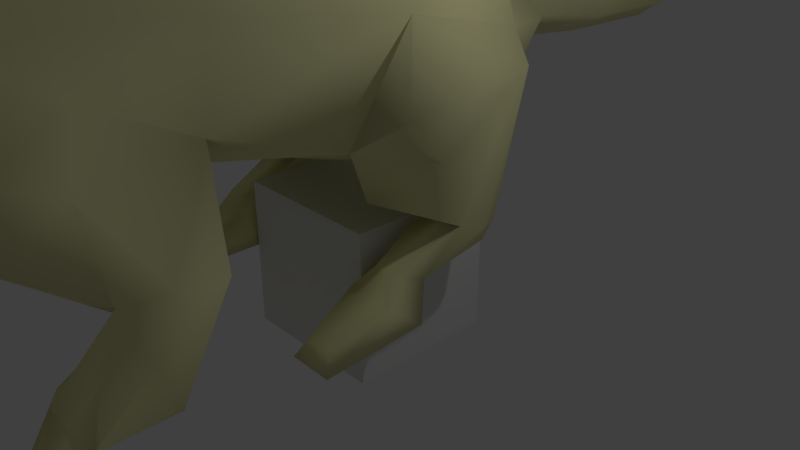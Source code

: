 # Source: death_idle.blend  (saved by Blender 2.79.0; exported with 4.5.12 LTS)
import bpy
from mathutils import Matrix  # noqa: F401  (used for matrix-valued properties, if any)

bpy.ops.wm.read_factory_settings(use_empty=True)
scene = bpy.context.scene
scene.name = 'rat_reference'

# ---- collections
col_collection_1 = bpy.data.collections.new('Collection 1'); scene.collection.children.link(col_collection_1)

# ---- materials (node trees are filled in below, after node groups)
mat_rat = bpy.data.materials.new('Rat')
mat_rat.alpha_threshold = 0.0
mat_rat.use_transparent_shadow = False
mat_rat.diffuse_color = (0.8633, 0.8408, 0.4464, 1.0)
mat_rat.roughness = 0.5
mat_material = bpy.data.materials.new('Material')
mat_material.alpha_threshold = 0.0
mat_material.use_transparent_shadow = False
mat_material.roughness = 0.5
mat_material.line_color = (0.0, 0.0, 0.0, 1.0)

# ---- material node trees

# ---- world
world_world = bpy.data.worlds.new('World'); scene.world = world_world
world_world.color = (0.05088, 0.05088, 0.05088)
world_world.use_sun_shadow = False
world_world.sun_shadow_jitter_overblur = 0.0
world_world.cycles.sampling_method = 'MANUAL'

# ---- cameras
cam_camera = bpy.data.cameras.new('Camera')
cam_camera.clip_end = 100.0
cam_camera.lens = 35.0
cam_camera.sensor_width = 32.0
cam_camera.sensor_height = 18.0
cam_camera.ortho_scale = 7.314
cam_camera.dof.focus_distance = 0.0
cam_camera.dof.aperture_fstop = 128.0

# ---- lights
light_lamp = bpy.data.lights.new('Lamp', 'POINT')
light_lamp.transmission_factor = 0.0
light_lamp.cutoff_distance = 30.0
light_lamp.energy = 100.0
light_lamp.shadow_buffer_clip_start = 1.001
light_lamp.shadow_soft_size = 0.1
light_lamp.shadow_maximum_resolution = 0.006
light_lamp.use_absolute_resolution = True

# ---- meshes
me_rat_reference = bpy.data.meshes.new('rat_reference')
me_rat_reference.from_pydata([(1.489, -4.252, 2.618), (1.266, -2.915, 2.685), (1.092, -3.966, 3.186), (2.32, -3.95, 1.016), (1.941, -3.779, 0.6663), (1.516, -3.069, 1.51), (1.964, -3.215, 1.751), (1.946, -3.729, 1.806), (1.717, -4.132, 1.717), (1.553, -4.929, 2.254), (1.342, -3.897, 1.366), (0.7897, -4.499, 2.04), (1.977, -4.614, 0.6963), (2.151, -4.075, 1.345), (1.645, -4.755, 1.033), (1.397, -4.59, 1.005), (2.051, -5.136, 0.4691), (1.499, -4.968, 0.5281), (1.605, -5.922, 0.3236), (1.908, -5.989, 0.3313), (1.479, -6.013, 0.1383), (1.964, -6.129, 0.1362), (2.371, -4.909, 0.4112), (1.593, -4.648, -0.0421), (1.549, -4.249, 0.7235), (-0.1019, -1.271, 1.665), (-1.174, 0.5773, 1.362), (-0.1019, 1.413, 2.053), (-1.42, -1.376, 2.144), (-0.1019, -2.797, 1.988), (1.323, -1.378, 2.139), (1.138, 0.5801, 1.368), (-0.1019, 2.533, 2.343), (-0.782, 2.5, 2.751), (-1.471, 1.049, 2.944), (-0.1019, 1.623, 3.931), (-1.271, 0.8824, 4.25), (-0.0858, 0.72, 5.009), (-1.374, -0.7272, 4.897), (-0.1019, -0.6095, 5.517), (-1.009, -2.459, 5.188), (-0.1019, -2.434, 5.412), (-0.1062, -3.957, 4.748), (0.8049, -2.459, 5.188), (0.5843, -3.958, 4.556), (1.35, -2.833, 3.733), (1.17, -0.7222, 4.896), (1.077, 0.8838, 4.217), (1.288, 1.088, 2.992), (1.758, -0.9546, 3.522), (-0.3922, -6.775, 4.219), (-0.1019, -5.338, 4.758), (-0.7952, -5.736, 4.425), (-0.8427, -5.207, 4.497), (-0.1132, -4.956, 4.534), (-0.6207, -4.683, 4.34), (-0.7892, -3.962, 4.556), (-1.554, -2.833, 3.732), (-1.936, -0.965, 3.504), (-0.8856, -5.144, 4.014), (0.639, -5.207, 4.497), (0.5914, -5.736, 4.425), (-0.1019, -6.998, 4.114), (0.1956, -6.935, 3.95), (0.1884, -6.775, 4.219), (-0.1019, -6.839, 4.289), (-0.9821, -5.606, 3.994), (-1.153, -5.132, 3.974), (-0.7896, -6.882, 3.688), (-0.4812, -7.755, 3.302), (-0.3993, -6.935, 3.95), (-1.003, -6.257, 3.705), (-0.9629, -5.265, 3.183), (-0.7648, -5.04, 3.79), (-1.059, -4.687, 3.617), (-1.164, -3.937, 3.747), (-1.291, -3.951, 3.185), (-1.469, -2.917, 2.685), (-1.104, -4.982, 3.214), (-1.589, -4.647, 2.779), (-0.1019, -7.452, 2.62), (-0.1019, -5.768, 2.481), (0.3368, -7.127, 2.826), (-0.5405, -7.127, 2.826), (-0.8728, -6.328, 3.006), (-0.9388, -5.649, 2.753), (-0.9014, -5.007, 2.526), (-1.171, -5.121, 2.325), (-1.696, -4.956, 2.249), (-1.7, -4.283, 2.605), (-0.1019, -5.465, 2.475), (-1.046, -4.711, 2.0), (0.9633, -3.947, 3.748), (0.8553, -4.698, 3.621), (1.399, -4.799, 2.873), (0.8998, -5.016, 3.233), (1.035, -5.128, 2.26), (0.7203, -5.242, 2.539), (0.7351, -5.652, 2.754), (0.6691, -6.328, 3.006), (0.578, -7.131, 3.186), (0.4147, -7.278, 2.959), (-0.1019, -7.734, 2.773), (-0.6185, -7.278, 2.959), (0.5571, -5.046, 3.807), (0.4007, -4.7, 4.354), (-0.1019, -7.804, 2.951), (0.2774, -7.755, 3.302), (0.6819, -5.144, 4.014), (0.754, -5.303, 3.218), (0.7802, -6.422, 3.327), (0.5859, -6.882, 3.688), (0.7996, -6.257, 3.705), (0.7783, -5.606, 3.994), (0.9492, -5.132, 3.974), (-0.7817, -7.13, 3.186), (-0.9839, -6.422, 3.327), (-0.1019, -8.124, 3.318), (0.2457, -7.729, 3.651), (-0.1019, -7.916, 3.618), (-0.4495, -7.729, 3.651), (-1.445, -3.94, 1.337), (-2.068, -5.128, 0.4534), (-1.932, -5.988, 0.3215), (-1.627, -5.931, 0.3288), (-1.556, -5.021, 0.4946), (-1.527, -4.663, 0.9305), (-1.773, -4.828, 0.9261), (-1.868, -4.212, 1.622), (-2.1, -3.814, 1.695), (-2.097, -3.234, 1.714), (-1.627, -3.074, 1.503), (-2.328, -3.948, 0.9282), (-1.898, -3.777, 0.6321), (-2.05, -4.657, 0.5961), (-1.64, -4.322, 0.6312), (-1.523, -4.672, -0.0095), (-2.37, -4.875, 0.3385), (-2.241, -4.124, 1.232), (-1.983, -6.125, 0.1226), (-1.495, -6.024, 0.1488), (-0.1019, -6.855, 3.216), (1.276, -1.124, 1.51), (1.12, -0.2022, 1.031), (1.21, 0.5653, 0.9302), (1.21, 0.4963, 0.6504), (1.125, -0.5389, 0.4935), (1.245, -0.9937, 0.7103), (1.067, -1.192, 0.4704), (0.9442, -0.6842, 0.3024), (1.28, -1.981, 0.2211), (1.165, -2.091, 0.0051), (1.718, -2.088, -0.0055), (1.793, -0.819, 0.1348), (-0.1019, -4.374, 2.053), (1.549, 0.3978, 0.6494), (2.001, -0.7476, 2.058), (1.998, -1.192, 2.592), (1.729, 0.826, 2.677), (1.611, 0.5038, 0.9076), (1.719, 0.144, 0.9026), (1.685, -0.1342, 1.051), (1.559, -0.5608, 0.5073), (1.495, -0.9846, 0.727), (1.658, -1.179, 0.4059), (1.625, -1.974, 0.225), (-0.2614, 9.162, 2.958), (-0.1019, 10.85, 3.09), (-0.1019, 9.13, 2.791), (-0.1019, 7.637, 2.534), (0.0577, 9.162, 2.958), (-0.1019, 9.158, 3.1), (-0.3785, 7.693, 2.74), (-0.1019, 5.854, 2.122), (0.1747, 7.693, 2.74), (0.3013, 5.945, 2.425), (-0.1019, 7.68, 3.006), (-0.1019, 5.923, 2.861), (-0.505, 5.945, 2.425), (-0.1019, 4.355, 2.949), (-0.6073, 4.242, 2.491), (-0.1019, 2.454, 3.457), (0.5783, 2.5, 2.751), (-0.1019, 4.101, 2.171), (0.4036, 4.242, 2.491), (-1.247, 0.5629, 0.9218), (-1.246, 0.4931, 0.6436), (-1.582, 0.402, 0.6457), (-1.595, -0.5636, 0.5005), (-1.161, -0.5416, 0.4869), (-0.9691, -0.7847, 0.1341), (-1.829, -0.829, 0.1174), (-1.694, -1.182, 0.3994), (-1.754, -2.091, -0.0121), (-1.661, -1.976, 0.2185), (-1.201, -2.093, -0.0014), (-1.316, -1.984, 0.2145), (-1.103, -1.194, 0.4638), (-1.281, -0.9964, 0.7038), (-1.531, -0.9873, 0.7205), (-1.149, -0.1871, 1.049), (-1.713, -0.1494, 1.039), (-1.344, -1.122, 1.505), (-2.074, -0.767, 2.028), (-2.125, -1.209, 2.565), (-1.886, 0.7605, 2.619), (-1.649, 0.4963, 0.9103), (-1.751, 0.1276, 0.8847), (0.8153, -5.485, 4.729), (1.134, -5.176, 4.753), (1.153, -4.995, 4.267), (1.175, -4.945, 4.605), (-1.357, -4.995, 4.267), (-1.379, -4.945, 4.605), (-1.338, -5.176, 4.753), (-1.019, -5.485, 4.729)], [], [(0, 1, 2), (3, 4, 5), (5, 6, 3), (5, 1, 6), (6, 1, 7), (1, 0, 7), (7, 0, 8), (9, 8, 0), (9, 10, 8), (11, 10, 9), (12, 3, 13), (3, 6, 13), (10, 14, 8), (15, 14, 10), (13, 6, 7), (8, 13, 7), (13, 8, 12), (8, 14, 12), (14, 16, 12), (15, 16, 14), (17, 16, 15), (16, 17, 18), (19, 16, 18), (19, 18, 20), (20, 21, 19), (16, 19, 21), (22, 16, 21), (22, 12, 16), (22, 23, 12), (12, 23, 24), (24, 4, 12), (3, 12, 4), (25, 26, 27), (25, 28, 26), (29, 25, 30), (30, 25, 31), (31, 25, 27), (31, 27, 32), (27, 26, 32), (33, 32, 26), (34, 33, 26), (35, 33, 34), (36, 35, 34), (36, 37, 35), (37, 36, 38), (38, 39, 37), (39, 38, 40), (41, 39, 40), (42, 41, 40), (41, 42, 43), (43, 42, 44), (45, 43, 44), (39, 46, 37), (47, 37, 46), (37, 47, 35), (35, 47, 48), (47, 49, 48), (47, 46, 49), (49, 46, 45), (43, 45, 46), (46, 39, 43), (39, 41, 43), (50, 51, 52), (51, 53, 52), (54, 53, 51), (54, 55, 53), (54, 42, 55), (42, 56, 55), (42, 40, 56), (40, 57, 56), (57, 40, 38), (38, 58, 57), (38, 36, 58), (58, 36, 34), (59, 53, 55), (60, 51, 61), (62, 63, 64), (65, 62, 64), (62, 65, 50), (50, 65, 51), (65, 64, 51), (51, 64, 61), (64, 63, 61), (59, 66, 67), (68, 69, 70), (68, 70, 71), (71, 70, 52), (66, 71, 52), (71, 66, 72), (59, 72, 66), (59, 73, 72), (59, 55, 73), (55, 74, 73), (74, 55, 56), (56, 75, 74), (75, 56, 57), (76, 75, 57), (76, 57, 77), (57, 58, 77), (28, 77, 58), (77, 28, 29), (25, 29, 28), (78, 72, 73), (73, 74, 78), (74, 79, 78), (80, 81, 82), (81, 80, 83), (81, 83, 84), (81, 84, 85), (84, 72, 85), (85, 72, 86), (78, 86, 72), (87, 86, 78), (87, 78, 79), (88, 87, 79), (79, 89, 88), (79, 76, 89), (79, 74, 76), (75, 76, 74), (81, 85, 90), (86, 90, 85), (90, 86, 87), (90, 87, 91), (88, 91, 87), (44, 92, 45), (92, 2, 45), (2, 92, 93), (93, 94, 2), (94, 93, 95), (95, 96, 94), (97, 96, 95), (97, 90, 96), (90, 97, 98), (98, 81, 90), (99, 81, 98), (82, 81, 99), (99, 100, 82), (82, 100, 101), (82, 101, 80), (80, 101, 102), (103, 80, 102), (103, 83, 80), (92, 44, 93), (93, 104, 95), (93, 105, 104), (105, 93, 44), (44, 42, 105), (42, 54, 105), (106, 100, 107), (60, 54, 51), (105, 54, 60), (60, 108, 105), (105, 108, 104), (104, 108, 109), (109, 95, 104), (97, 95, 109), (109, 98, 97), (109, 99, 98), (110, 99, 109), (99, 110, 100), (100, 110, 111), (100, 111, 107), (107, 111, 63), (63, 111, 112), (63, 112, 61), (112, 113, 61), (113, 112, 109), (109, 108, 113), (113, 108, 114), (111, 110, 112), (110, 109, 112), (115, 83, 103), (115, 84, 83), (116, 84, 115), (84, 116, 72), (72, 116, 71), (116, 68, 71), (116, 115, 68), (68, 115, 69), (115, 106, 69), (69, 106, 117), (106, 107, 117), (117, 107, 118), (118, 107, 63), (119, 118, 63), (62, 119, 63), (119, 62, 70), (70, 62, 50), (70, 50, 52), (69, 120, 70), (69, 117, 120), (117, 119, 120), (119, 117, 118), (120, 119, 70), (121, 91, 88), (122, 123, 124), (125, 122, 124), (122, 125, 126), (122, 126, 127), (127, 126, 121), (127, 121, 128), (121, 88, 128), (128, 88, 89), (89, 129, 128), (89, 77, 129), (77, 130, 129), (77, 131, 130), (130, 131, 132), (133, 132, 131), (134, 132, 133), (133, 135, 134), (136, 134, 135), (136, 137, 134), (122, 127, 134), (127, 128, 134), (128, 138, 134), (138, 128, 129), (130, 138, 129), (130, 132, 138), (132, 134, 138), (77, 89, 76), (134, 137, 122), (122, 137, 139), (123, 122, 139), (139, 140, 123), (124, 123, 140), (141, 100, 106), (100, 141, 101), (102, 101, 141), (103, 102, 141), (141, 115, 103), (115, 141, 106), (31, 142, 30), (142, 31, 143), (31, 144, 143), (144, 145, 143), (145, 146, 143), (143, 146, 147), (146, 148, 147), (149, 148, 146), (148, 149, 150), (149, 151, 150), (152, 151, 149), (153, 152, 149), (77, 29, 91), (154, 91, 29), (91, 154, 90), (154, 11, 90), (96, 90, 11), (11, 9, 96), (96, 9, 94), (0, 94, 9), (2, 94, 0), (45, 2, 1), (49, 45, 1), (1, 30, 49), (30, 1, 29), (29, 1, 11), (11, 154, 29), (145, 144, 155), (142, 156, 30), (30, 156, 157), (30, 157, 49), (49, 157, 158), (49, 158, 48), (48, 158, 31), (31, 158, 144), (158, 159, 144), (144, 159, 155), (155, 159, 160), (158, 160, 159), (158, 161, 160), (156, 161, 158), (158, 157, 156), (160, 161, 162), (161, 163, 162), (163, 164, 162), (162, 155, 160), (155, 162, 145), (146, 145, 162), (162, 149, 146), (153, 149, 162), (153, 162, 164), (153, 164, 152), (164, 165, 152), (151, 152, 165), (165, 150, 151), (165, 164, 150), (164, 148, 150), (148, 164, 147), (147, 164, 163), (147, 163, 143), (143, 163, 161), (142, 143, 161), (156, 142, 161), (166, 167, 168), (166, 168, 169), (168, 170, 169), (167, 170, 168), (167, 171, 170), (171, 167, 166), (172, 171, 166), (172, 166, 169), (172, 169, 173), (169, 174, 173), (175, 173, 174), (176, 175, 174), (177, 175, 176), (178, 177, 176), (179, 177, 178), (178, 180, 179), (181, 179, 180), (180, 33, 181), (35, 181, 33), (181, 35, 182), (182, 35, 48), (182, 48, 31), (32, 182, 31), (183, 182, 32), (33, 183, 32), (33, 180, 183), (178, 183, 180), (173, 183, 178), (173, 178, 172), (178, 176, 172), (172, 176, 171), (176, 174, 171), (171, 174, 170), (170, 174, 169), (177, 179, 175), (184, 175, 179), (179, 181, 184), (182, 184, 181), (184, 182, 183), (183, 175, 184), (183, 173, 175), (1, 10, 11), (10, 1, 5), (5, 4, 10), (4, 24, 10), (10, 24, 15), (24, 17, 15), (23, 17, 24), (17, 23, 18), (23, 20, 18), (21, 20, 23), (22, 21, 23), (185, 186, 187), (188, 187, 186), (186, 189, 188), (190, 188, 189), (190, 191, 188), (188, 191, 192), (192, 191, 193), (194, 192, 193), (193, 195, 194), (196, 194, 195), (192, 194, 196), (197, 192, 196), (192, 197, 198), (192, 198, 199), (199, 198, 200), (199, 200, 201), (200, 202, 201), (202, 203, 201), (203, 202, 28), (203, 28, 204), (204, 28, 58), (204, 58, 205), (205, 58, 34), (205, 34, 26), (205, 26, 185), (206, 205, 185), (206, 185, 187), (206, 187, 207), (187, 188, 207), (201, 207, 188), (199, 201, 188), (192, 199, 188), (204, 205, 203), (201, 203, 205), (201, 205, 207), (207, 205, 206), (193, 191, 190), (195, 193, 190), (195, 190, 196), (190, 197, 196), (197, 190, 189), (197, 189, 198), (189, 200, 198), (189, 186, 200), (186, 185, 200), (185, 26, 200), (26, 202, 200), (202, 26, 28), (61, 113, 208), (113, 114, 208), (208, 114, 209), (209, 114, 210), (211, 209, 210), (67, 212, 59), (59, 212, 53), (212, 213, 53), (213, 214, 53), (215, 53, 214), (215, 52, 53), (66, 52, 215), (67, 66, 215), (67, 215, 214), (67, 214, 212), (214, 213, 212), (121, 77, 91), (77, 121, 131), (133, 131, 121), (135, 133, 121), (135, 121, 126), (125, 135, 126), (125, 136, 135), (136, 125, 124), (140, 136, 124), (140, 139, 136), (139, 137, 136), (61, 208, 60), (60, 208, 209), (209, 211, 60), (211, 210, 60), (210, 108, 60), (210, 114, 108)])
me_rat_reference.polygons.foreach_set('use_smooth', [True] * 428)
_uv = me_rat_reference.uv_layers.new(name='UVMap')
_uv.uv.foreach_set('vector', [0.5889, -0.0893, 0.6631, -0.1259, 0.6089, -0.0236, 0.6693, -0.2571, 0.6955, -0.2862, 0.6961, -0.1979, 0.6961, -0.1979, 0.6666, -0.1944, 0.6693, -0.2571, 0.6961, -0.1979, 0.6631, -0.1259, 0.6666, -0.1944, 0.6666, -0.1944, 0.6631, -0.1259, 0.641, -0.2033, 0.6631, -0.1259, 0.5889, -0.0893, 0.641, -0.2033, 0.641, -0.2033, 0.5889, -0.0893, 0.617, -0.223, 0.5685, -0.1758, 0.617, -0.223, 0.5889, -0.0893, 0.5685, -0.1758, 0.5904, -0.2529, 0.617, -0.223, 0.5351, -0.1992, 0.5904, -0.2529, 0.5685, -0.1758, 0.6218, -0.317, 0.6693, -0.2571, 0.6486, -0.2491, 0.6693, -0.2571, 0.6666, -0.1944, 0.6486, -0.2491, 0.5904, -0.2529, 0.6037, -0.2876, 0.617, -0.223, 0.581, -0.2846, 0.6037, -0.2876, 0.5904, -0.2529, 0.6486, -0.2491, 0.6666, -0.1944, 0.641, -0.2033, 0.617, -0.223, 0.6486, -0.2491, 0.641, -0.2033, 0.6486, -0.2491, 0.617, -0.223, 0.6218, -0.317, 0.617, -0.223, 0.6037, -0.2876, 0.6218, -0.317, 0.6037, -0.2876, 0.6002, -0.333, 0.6218, -0.317, 0.581, -0.2846, 0.6002, -0.333, 0.6037, -0.2876, 0.5649, -0.2876, 0.6002, -0.333, 0.581, -0.2846, 0.6002, -0.333, 0.5649, -0.2876, 0.5292, -0.352, 0.5446, -0.3704, 0.6002, -0.333, 0.5292, -0.352, 0.5446, -0.3704, 0.5292, -0.352, 0.5155, -0.3814, 0.5155, -0.3814, 0.5429, -0.4107, 0.5446, -0.3704, 0.6002, -0.333, 0.5446, -0.3704, 0.5429, -0.4107, 0.6208, -0.3681, 0.6002, -0.333, 0.5429, -0.4107, 0.6208, -0.3681, 0.6218, -0.317, 0.6002, -0.333, 0.6208, -0.3681, 0.6387, -0.3787, 0.6218, -0.317, 0.6218, -0.317, 0.6387, -0.3787, 0.6466, -0.3488, 0.6466, -0.3488, 0.6955, -0.2862, 0.6218, -0.317, 0.6693, -0.2571, 0.6218, -0.317, 0.6955, -0.2862, 0.3714, -0.9666, 0.4875, -0.8306, 0.4894, -0.9704, 0.3714, -0.9666, 0.3695, -0.8264, 0.4875, -0.8306, 0.2851, -0.9491, 0.3714, -0.9666, 0.3695, -0.8264, 0.3695, -0.8264, 0.3714, -0.9666, 0.4875, -0.8306, 0.4875, -0.8306, 0.3714, -0.9666, 0.4894, -0.9704, 0.4875, -0.8306, 0.4894, -0.9704, 0.5602, -0.9524, 0.4894, -0.9704, 0.4875, -0.8306, 0.5602, -0.9524, 0.5667, -0.7972, 0.5602, -0.9524, 0.4875, -0.8306, 0.4888, -0.7292, 0.5667, -0.7972, 0.4875, -0.8306, 0.5564, -0.5867, 0.5667, -0.7972, 0.4888, -0.7292, 0.4943, -0.5673, 0.5564, -0.5867, 0.4888, -0.7292, 0.4943, -0.5673, 0.5275, -0.4347, 0.5564, -0.5867, 0.5275, -0.4347, 0.4943, -0.5673, 0.4152, -0.443, 0.4152, -0.443, 0.4418, -0.2971, 0.5275, -0.4347, 0.4418, -0.2971, 0.4152, -0.443, 0.2981, -0.4355, 0.2998, -0.326, 0.4418, -0.2971, 0.2981, -0.4355, 0.2276, -0.4195, 0.2998, -0.326, 0.2981, -0.4355, 0.2998, -0.326, 0.2276, -0.4195, 0.2981, -0.4355, 0.2981, -0.4355, 0.2276, -0.4195, 0.2266, -0.5451, 0.2904, -0.6304, 0.2981, -0.4355, 0.2266, -0.5451, 0.4418, -0.2971, 0.4152, -0.443, 0.5275, -0.4347, 0.4943, -0.5673, 0.5275, -0.4347, 0.4152, -0.443, 0.5275, -0.4347, 0.4943, -0.5673, 0.5564, -0.5867, 0.5564, -0.5867, 0.4943, -0.5673, 0.4888, -0.7292, 0.4943, -0.5673, 0.389, -0.6308, 0.4888, -0.7292, 0.4943, -0.5673, 0.4152, -0.443, 0.389, -0.6308, 0.389, -0.6308, 0.4152, -0.443, 0.2904, -0.6304, 0.2981, -0.4355, 0.2904, -0.6304, 0.4152, -0.443, 0.4152, -0.443, 0.4418, -0.2971, 0.2981, -0.4355, 0.4418, -0.2971, 0.2998, -0.326, 0.2981, -0.4355, 0.0627, -0.6501, 0.1145, -0.4932, 0.119, -0.5926, 0.1145, -0.4932, 0.1479, -0.5497, 0.119, -0.5926, 0.1761, -0.4701, 0.1479, -0.5497, 0.1145, -0.4932, 0.1761, -0.4701, 0.1894, -0.5613, 0.1479, -0.5497, 0.1761, -0.4701, 0.2276, -0.4195, 0.1894, -0.5613, 0.2276, -0.4195, 0.2266, -0.5451, 0.1894, -0.5613, 0.2276, -0.4195, 0.2981, -0.4355, 0.2266, -0.5451, 0.2981, -0.4355, 0.2904, -0.6304, 0.2266, -0.5451, 0.2904, -0.6304, 0.2981, -0.4355, 0.4152, -0.443, 0.4152, -0.443, 0.389, -0.6308, 0.2904, -0.6304, 0.4152, -0.443, 0.4943, -0.5673, 0.389, -0.6308, 0.389, -0.6308, 0.4943, -0.5673, 0.4888, -0.7292, 0.1598, -0.5997, 0.1479, -0.5497, 0.1894, -0.5613, 0.1479, -0.5497, 0.1145, -0.4932, 0.119, -0.5926, 0.04, -0.6734, 0.0621, -0.692, 0.0627, -0.6501, 0.0431, -0.6418, 0.04, -0.6734, 0.0627, -0.6501, 0.04, -0.6734, 0.0431, -0.6418, 0.0627, -0.6501, 0.0627, -0.6501, 0.0431, -0.6418, 0.1145, -0.4932, 0.0431, -0.6418, 0.0627, -0.6501, 0.1145, -0.4932, 0.1145, -0.4932, 0.0627, -0.6501, 0.119, -0.5926, 0.0627, -0.6501, 0.0621, -0.692, 0.119, -0.5926, 0.1598, -0.5997, 0.1352, -0.6398, 0.1521, -0.6249, 0.0788, -0.7276, 0.0379, -0.8188, 0.0621, -0.692, 0.0788, -0.7276, 0.0621, -0.692, 0.1105, -0.7025, 0.1105, -0.7025, 0.0621, -0.692, 0.119, -0.5926, 0.1352, -0.6398, 0.1105, -0.7025, 0.119, -0.5926, 0.1105, -0.7025, 0.1352, -0.6398, 0.1605, -0.718, 0.1598, -0.5997, 0.1605, -0.718, 0.1352, -0.6398, 0.1598, -0.5997, 0.1748, -0.6394, 0.1605, -0.718, 0.1598, -0.5997, 0.1894, -0.5613, 0.1748, -0.6394, 0.1894, -0.5613, 0.1923, -0.6658, 0.1748, -0.6394, 0.1923, -0.6658, 0.1894, -0.5613, 0.2266, -0.5451, 0.2266, -0.5451, 0.2301, -0.6544, 0.1923, -0.6658, 0.2301, -0.6544, 0.2266, -0.5451, 0.2904, -0.6304, 0.2324, -0.7091, 0.2301, -0.6544, 0.2904, -0.6304, 0.2324, -0.7091, 0.2904, -0.6304, 0.2914, -0.7751, 0.2904, -0.6304, 0.389, -0.6308, 0.2914, -0.7751, 0.3695, -0.8264, 0.2914, -0.7751, 0.389, -0.6308, 0.2914, -0.7751, 0.3695, -0.8264, 0.2851, -0.9491, 0.3714, -0.9666, 0.2851, -0.9491, 0.3695, -0.8264, 0.1746, -0.7141, 0.1605, -0.718, 0.1748, -0.6394, 0.1748, -0.6394, 0.1923, -0.6658, 0.1746, -0.7141, 0.1923, -0.6658, 0.2034, -0.758, 0.1746, -0.7141, 0.0715, -0.8857, 0.1473, -0.8708, 0.0815, -0.8383, 0.1473, -0.8708, 0.0715, -0.8857, 0.0815, -0.8383, 0.1473, -0.8708, 0.0815, -0.8383, 0.1204, -0.779, 0.1473, -0.8708, 0.1204, -0.779, 0.1541, -0.7824, 0.1204, -0.779, 0.1605, -0.718, 0.1541, -0.7824, 0.1541, -0.7824, 0.1605, -0.718, 0.1726, -0.8105, 0.1746, -0.7141, 0.1726, -0.8105, 0.1605, -0.718, 0.1966, -0.8486, 0.1726, -0.8105, 0.1746, -0.7141, 0.1966, -0.8486, 0.1746, -0.7141, 0.2034, -0.758, 0.2207, -0.8261, 0.1966, -0.8486, 0.2034, -0.758, 0.2034, -0.758, 0.2325, -0.7633, 0.2207, -0.8261, 0.2034, -0.758, 0.2324, -0.7091, 0.2325, -0.7633, 0.2034, -0.758, 0.1923, -0.6658, 0.2324, -0.7091, 0.2301, -0.6544, 0.2324, -0.7091, 0.1923, -0.6658, 0.1473, -0.8708, 0.1541, -0.7824, 0.1558, -0.8723, 0.1726, -0.8105, 0.1558, -0.8723, 0.1541, -0.7824, 0.1558, -0.8723, 0.1726, -0.8105, 0.1966, -0.8486, 0.1558, -0.8723, 0.1966, -0.8486, 0.2151, -0.8736, 0.2207, -0.8261, 0.2151, -0.8736, 0.1966, -0.8486, 0.2266, -0.5451, 0.2301, -0.6544, 0.2904, -0.6304, 0.2301, -0.6544, 0.2324, -0.7091, 0.2904, -0.6304, 0.2324, -0.7091, 0.2301, -0.6544, 0.1923, -0.6658, 0.1923, -0.6658, 0.2034, -0.758, 0.2324, -0.7091, 0.2034, -0.758, 0.1923, -0.6658, 0.1746, -0.7141, 0.1746, -0.7141, 0.1966, -0.8486, 0.2034, -0.758, 0.1726, -0.8105, 0.1966, -0.8486, 0.1746, -0.7141, 0.1726, -0.8105, 0.1558, -0.8723, 0.1966, -0.8486, 0.1558, -0.8723, 0.1726, -0.8105, 0.1541, -0.7824, 0.1541, -0.7824, 0.1473, -0.8708, 0.1558, -0.8723, 0.1204, -0.779, 0.1473, -0.8708, 0.1541, -0.7824, 0.0815, -0.8383, 0.1473, -0.8708, 0.1204, -0.779, 0.1204, -0.779, 0.0754, -0.7995, 0.0815, -0.8383, 0.0815, -0.8383, 0.0754, -0.7995, 0.0714, -0.8289, 0.0815, -0.8383, 0.0714, -0.8289, 0.0715, -0.8857, 0.0715, -0.8857, 0.0714, -0.8289, 0.0519, -0.8744, 0.0714, -0.8289, 0.0715, -0.8857, 0.0519, -0.8744, 0.0714, -0.8289, 0.0815, -0.8383, 0.0715, -0.8857, 0.2301, -0.6544, 0.2266, -0.5451, 0.1923, -0.6658, 0.1923, -0.6658, 0.1748, -0.6394, 0.1746, -0.7141, 0.1923, -0.6658, 0.1894, -0.5613, 0.1748, -0.6394, 0.1894, -0.5613, 0.1923, -0.6658, 0.2266, -0.5451, 0.2266, -0.5451, 0.2276, -0.4195, 0.1894, -0.5613, 0.2276, -0.4195, 0.1761, -0.4701, 0.1894, -0.5613, 0.042, -0.8633, 0.0754, -0.7995, 0.0379, -0.8188, 0.1479, -0.5497, 0.1761, -0.4701, 0.1145, -0.4932, 0.1894, -0.5613, 0.1761, -0.4701, 0.1479, -0.5497, 0.1479, -0.5497, 0.1598, -0.5997, 0.1894, -0.5613, 0.1894, -0.5613, 0.1598, -0.5997, 0.1748, -0.6394, 0.1748, -0.6394, 0.1598, -0.5997, 0.1605, -0.718, 0.1605, -0.718, 0.1746, -0.7141, 0.1748, -0.6394, 0.1726, -0.8105, 0.1746, -0.7141, 0.1605, -0.718, 0.1605, -0.718, 0.1541, -0.7824, 0.1726, -0.8105, 0.1605, -0.718, 0.1204, -0.779, 0.1541, -0.7824, 0.1098, -0.7466, 0.1204, -0.779, 0.1605, -0.718, 0.1204, -0.779, 0.1098, -0.7466, 0.0754, -0.7995, 0.0754, -0.7995, 0.1098, -0.7466, 0.0788, -0.7276, 0.0754, -0.7995, 0.0788, -0.7276, 0.0379, -0.8188, 0.0379, -0.8188, 0.0788, -0.7276, 0.0621, -0.692, 0.0621, -0.692, 0.0788, -0.7276, 0.1105, -0.7025, 0.0621, -0.692, 0.1105, -0.7025, 0.119, -0.5926, 0.1105, -0.7025, 0.1352, -0.6398, 0.119, -0.5926, 0.1352, -0.6398, 0.1105, -0.7025, 0.1605, -0.718, 0.1605, -0.718, 0.1598, -0.5997, 0.1352, -0.6398, 0.1352, -0.6398, 0.1598, -0.5997, 0.1521, -0.6249, 0.0788, -0.7276, 0.1098, -0.7466, 0.1105, -0.7025, 0.1098, -0.7466, 0.1605, -0.718, 0.1105, -0.7025, 0.0754, -0.7995, 0.0815, -0.8383, 0.0714, -0.8289, 0.0754, -0.7995, 0.1204, -0.779, 0.0815, -0.8383, 0.1098, -0.7466, 0.1204, -0.779, 0.0754, -0.7995, 0.1204, -0.779, 0.1098, -0.7466, 0.1605, -0.718, 0.1605, -0.718, 0.1098, -0.7466, 0.1105, -0.7025, 0.1098, -0.7466, 0.0788, -0.7276, 0.1105, -0.7025, 0.1098, -0.7466, 0.0754, -0.7995, 0.0788, -0.7276, 0.0788, -0.7276, 0.0754, -0.7995, 0.0379, -0.8188, 0.0754, -0.7995, 0.042, -0.8633, 0.0379, -0.8188, 0.0379, -0.8188, 0.042, -0.8633, 0.0099, -0.8307, 0.042, -0.8633, 0.0379, -0.8188, 0.0099, -0.8307, 0.0099, -0.8307, 0.0379, -0.8188, 0.0336, -0.7784, 0.0336, -0.7784, 0.0379, -0.8188, 0.0621, -0.692, 0.0109, -0.7889, 0.0336, -0.7784, 0.0621, -0.692, 0.04, -0.6734, 0.0109, -0.7889, 0.0621, -0.692, 0.0109, -0.7889, 0.04, -0.6734, 0.0621, -0.692, 0.0621, -0.692, 0.04, -0.6734, 0.0627, -0.6501, 0.0621, -0.692, 0.0627, -0.6501, 0.119, -0.5926, 0.0379, -0.8188, 0.0336, -0.7784, 0.0621, -0.692, 0.0379, -0.8188, 0.0099, -0.8307, 0.0336, -0.7784, 0.0099, -0.8307, 0.0109, -0.7889, 0.0336, -0.7784, 0.0109, -0.7889, 0.0099, -0.8307, 0.0336, -0.7784, 0.0336, -0.7784, 0.0109, -0.7889, 0.0621, -0.692, 0.5904, -0.2529, 0.5351, -0.1992, 0.5685, -0.1758, 0.6002, -0.333, 0.5446, -0.3704, 0.5292, -0.352, 0.5649, -0.2876, 0.6002, -0.333, 0.5292, -0.352, 0.6002, -0.333, 0.5649, -0.2876, 0.581, -0.2846, 0.6002, -0.333, 0.581, -0.2846, 0.6037, -0.2876, 0.6037, -0.2876, 0.581, -0.2846, 0.5904, -0.2529, 0.6037, -0.2876, 0.5904, -0.2529, 0.617, -0.223, 0.5904, -0.2529, 0.5685, -0.1758, 0.617, -0.223, 0.617, -0.223, 0.5685, -0.1758, 0.5889, -0.0893, 0.5889, -0.0893, 0.641, -0.2033, 0.617, -0.223, 0.5889, -0.0893, 0.6631, -0.1259, 0.641, -0.2033, 0.6631, -0.1259, 0.6666, -0.1944, 0.641, -0.2033, 0.6631, -0.1259, 0.6961, -0.1979, 0.6666, -0.1944, 0.6666, -0.1944, 0.6961, -0.1979, 0.6693, -0.2571, 0.6955, -0.2862, 0.6693, -0.2571, 0.6961, -0.1979, 0.6218, -0.317, 0.6693, -0.2571, 0.6955, -0.2862, 0.6955, -0.2862, 0.6466, -0.3488, 0.6218, -0.317, 0.6387, -0.3787, 0.6218, -0.317, 0.6466, -0.3488, 0.6387, -0.3787, 0.6208, -0.3681, 0.6218, -0.317, 0.6002, -0.333, 0.6037, -0.2876, 0.6218, -0.317, 0.6037, -0.2876, 0.617, -0.223, 0.6218, -0.317, 0.617, -0.223, 0.6486, -0.2491, 0.6218, -0.317, 0.6486, -0.2491, 0.617, -0.223, 0.641, -0.2033, 0.6666, -0.1944, 0.6486, -0.2491, 0.641, -0.2033, 0.6666, -0.1944, 0.6693, -0.2571, 0.6486, -0.2491, 0.6693, -0.2571, 0.6218, -0.317, 0.6486, -0.2491, 0.6631, -0.1259, 0.5889, -0.0893, 0.6089, -0.0236, 0.6218, -0.317, 0.6208, -0.3681, 0.6002, -0.333, 0.6002, -0.333, 0.6208, -0.3681, 0.5429, -0.4107, 0.5446, -0.3704, 0.6002, -0.333, 0.5429, -0.4107, 0.5429, -0.4107, 0.5155, -0.3814, 0.5446, -0.3704, 0.5292, -0.352, 0.5446, -0.3704, 0.5155, -0.3814, 0.398, -0.0571, 0.4172, -0.2033, 0.4814, -0.0434, 0.4172, -0.2033, 0.398, -0.0571, 0.324, -0.1818, 0.227, -0.0688, 0.324, -0.1818, 0.398, -0.0571, 0.324, -0.1818, 0.227, -0.0688, 0.398, -0.0571, 0.398, -0.0571, 0.4172, -0.2033, 0.324, -0.1818, 0.4172, -0.2033, 0.398, -0.0571, 0.4814, -0.0434, 0.942, -0.4806, 0.8231, -0.5462, 0.8011, -0.4719, 0.8231, -0.5462, 0.942, -0.4806, 0.8878, -0.5681, 0.942, -0.4806, 0.9387, -0.5821, 0.8878, -0.5681, 0.9387, -0.5821, 0.9329, -0.6443, 0.8878, -0.5681, 0.9329, -0.6443, 0.8679, -0.6569, 0.8878, -0.5681, 0.8878, -0.5681, 0.8679, -0.6569, 0.8408, -0.6024, 0.8679, -0.6569, 0.8273, -0.6475, 0.8408, -0.6024, 0.851, -0.7263, 0.8273, -0.6475, 0.8679, -0.6569, 0.8273, -0.6475, 0.851, -0.7263, 0.7769, -0.6952, 0.851, -0.7263, 0.769, -0.7385, 0.7769, -0.6952, 0.7689, -0.7872, 0.769, -0.7385, 0.851, -0.7263, 0.8478, -0.7851, 0.7689, -0.7872, 0.851, -0.7263, 0.2914, -0.7751, 0.2851, -0.9491, 0.2151, -0.8736, 0.2076, -0.9338, 0.2151, -0.8736, 0.2851, -0.9491, 0.2151, -0.8736, 0.2076, -0.9338, 0.1558, -0.8723, 0.2076, -0.9338, 0.2151, -0.8736, 0.1558, -0.8723, 0.1966, -0.8486, 0.1558, -0.8723, 0.2151, -0.8736, 0.2151, -0.8736, 0.2207, -0.8261, 0.1966, -0.8486, 0.1966, -0.8486, 0.2207, -0.8261, 0.2034, -0.758, 0.2325, -0.7633, 0.2034, -0.758, 0.2207, -0.8261, 0.2324, -0.7091, 0.2034, -0.758, 0.2325, -0.7633, 0.2904, -0.6304, 0.2324, -0.7091, 0.2914, -0.7751, 0.389, -0.6308, 0.2904, -0.6304, 0.2914, -0.7751, 0.2914, -0.7751, 0.3695, -0.8264, 0.389, -0.6308, 0.3695, -0.8264, 0.2914, -0.7751, 0.2851, -0.9491, 0.2851, -0.9491, 0.2914, -0.7751, 0.2151, -0.8736, 0.2151, -0.8736, 0.2076, -0.9338, 0.2851, -0.9491, 0.9346, -0.3178, 0.9473, -0.2677, 0.9235, -0.2907, 0.8016, -0.2578, 0.8354, -0.2206, 0.7908, -0.2083, 0.7908, -0.2083, 0.8354, -0.2206, 0.8163, -0.1581, 0.7908, -0.2083, 0.8163, -0.1581, 0.8155, -0.0394, 0.8155, -0.0394, 0.8163, -0.1581, 0.9226, -0.1517, 0.8155, -0.0394, 0.9226, -0.1517, 0.932, -0.0878, 0.932, -0.0878, 0.9226, -0.1517, 0.9527, -0.195, 0.9527, -0.195, 0.9226, -0.1517, 0.9473, -0.2677, 0.9226, -0.1517, 0.929, -0.2577, 0.9473, -0.2677, 0.9473, -0.2677, 0.929, -0.2577, 0.9235, -0.2907, 0.9235, -0.2907, 0.929, -0.2577, 0.9138, -0.2596, 0.9226, -0.1517, 0.9138, -0.2596, 0.929, -0.2577, 0.9226, -0.1517, 0.891, -0.2581, 0.9138, -0.2596, 0.8354, -0.2206, 0.891, -0.2581, 0.9226, -0.1517, 0.9226, -0.1517, 0.8163, -0.1581, 0.8354, -0.2206, 0.9138, -0.2596, 0.891, -0.2581, 0.8647, -0.335, 0.891, -0.2581, 0.8397, -0.3083, 0.8647, -0.335, 0.8397, -0.3083, 0.8298, -0.3579, 0.8647, -0.335, 0.8647, -0.335, 0.9235, -0.2907, 0.9138, -0.2596, 0.9235, -0.2907, 0.8647, -0.335, 0.9346, -0.3178, 0.8824, -0.3644, 0.9346, -0.3178, 0.8647, -0.335, 0.8647, -0.335, 0.8692, -0.395, 0.8824, -0.3644, 0.8507, -0.3961, 0.8692, -0.395, 0.8647, -0.335, 0.8507, -0.3961, 0.8647, -0.335, 0.8298, -0.3579, 0.8507, -0.3961, 0.8298, -0.3579, 0.7769, -0.4152, 0.8298, -0.3579, 0.7827, -0.3759, 0.7769, -0.4152, 0.7498, -0.3752, 0.7769, -0.4152, 0.7827, -0.3759, 0.7827, -0.3759, 0.764, -0.3497, 0.7498, -0.3752, 0.7827, -0.3759, 0.8298, -0.3579, 0.764, -0.3497, 0.8298, -0.3579, 0.799, -0.2955, 0.764, -0.3497, 0.799, -0.2955, 0.8298, -0.3579, 0.8195, -0.2953, 0.8195, -0.2953, 0.8298, -0.3579, 0.8397, -0.3083, 0.8195, -0.2953, 0.8397, -0.3083, 0.8445, -0.2657, 0.8445, -0.2657, 0.8397, -0.3083, 0.891, -0.2581, 0.8016, -0.2578, 0.8445, -0.2657, 0.891, -0.2581, 0.8354, -0.2206, 0.8016, -0.2578, 0.891, -0.2581, 0.9022, -0.9138, 0.9901, -0.9313, 0.9025, -0.9617, 0.9022, -0.9138, 0.9025, -0.9617, 0.8223, -0.9675, 0.9025, -0.9617, 0.9022, -0.9138, 0.8223, -0.9675, 0.9901, -0.9313, 0.9022, -0.9138, 0.9025, -0.9617, 0.9901, -0.9313, 0.9024, -0.8635, 0.9022, -0.9138, 0.9024, -0.8635, 0.9901, -0.9313, 0.9022, -0.9138, 0.8247, -0.9127, 0.9024, -0.8635, 0.9022, -0.9138, 0.8247, -0.9127, 0.9022, -0.9138, 0.8223, -0.9675, 0.8247, -0.9127, 0.8223, -0.9675, 0.7185, -0.9768, 0.8223, -0.9675, 0.8247, -0.9127, 0.7185, -0.9768, 0.7321, -0.9188, 0.7185, -0.9768, 0.8247, -0.9127, 0.8292, -0.8482, 0.7321, -0.9188, 0.8247, -0.9127, 0.7461, -0.8248, 0.7321, -0.9188, 0.8292, -0.8482, 0.7321, -0.9188, 0.7461, -0.8248, 0.8292, -0.8482, 0.6672, -0.7889, 0.7461, -0.8248, 0.7321, -0.9188, 0.7321, -0.9188, 0.6447, -0.8744, 0.6672, -0.7889, 0.5959, -0.692, 0.6672, -0.7889, 0.6447, -0.8744, 0.6447, -0.8744, 0.5667, -0.7972, 0.5959, -0.692, 0.5564, -0.5867, 0.5959, -0.692, 0.5667, -0.7972, 0.5959, -0.692, 0.5564, -0.5867, 0.5667, -0.7972, 0.5667, -0.7972, 0.5564, -0.5867, 0.4888, -0.7292, 0.5667, -0.7972, 0.4888, -0.7292, 0.4875, -0.8306, 0.5602, -0.9524, 0.5667, -0.7972, 0.4875, -0.8306, 0.6342, -0.9577, 0.5667, -0.7972, 0.5602, -0.9524, 0.5667, -0.7972, 0.6342, -0.9577, 0.5602, -0.9524, 0.5667, -0.7972, 0.6447, -0.8744, 0.6342, -0.9577, 0.7321, -0.9188, 0.6342, -0.9577, 0.6447, -0.8744, 0.7185, -0.9768, 0.6342, -0.9577, 0.7321, -0.9188, 0.7185, -0.9768, 0.7321, -0.9188, 0.8247, -0.9127, 0.7321, -0.9188, 0.8292, -0.8482, 0.8247, -0.9127, 0.8247, -0.9127, 0.8292, -0.8482, 0.9024, -0.8635, 0.8292, -0.8482, 0.8247, -0.9127, 0.9024, -0.8635, 0.9024, -0.8635, 0.8247, -0.9127, 0.9022, -0.9138, 0.9022, -0.9138, 0.8247, -0.9127, 0.8223, -0.9675, 0.7461, -0.8248, 0.6672, -0.7889, 0.7321, -0.9188, 0.6447, -0.8744, 0.7321, -0.9188, 0.6672, -0.7889, 0.6672, -0.7889, 0.5959, -0.692, 0.6447, -0.8744, 0.5667, -0.7972, 0.6447, -0.8744, 0.5959, -0.692, 0.6447, -0.8744, 0.5667, -0.7972, 0.6342, -0.9577, 0.6342, -0.9577, 0.7321, -0.9188, 0.6447, -0.8744, 0.6342, -0.9577, 0.7185, -0.9768, 0.7321, -0.9188, 0.7211, -0.3074, 0.6996, -0.437, 0.6379, -0.4414, 0.6996, -0.437, 0.7211, -0.3074, 0.7389, -0.4016, 0.7389, -0.4016, 0.7343, -0.5073, 0.6996, -0.437, 0.7343, -0.5073, 0.6839, -0.5408, 0.6996, -0.437, 0.6996, -0.437, 0.6839, -0.5408, 0.6621, -0.4971, 0.6839, -0.5408, 0.6525, -0.531, 0.6621, -0.4971, 0.6729, -0.5907, 0.6525, -0.531, 0.6839, -0.5408, 0.6525, -0.531, 0.6729, -0.5907, 0.6069, -0.5615, 0.6729, -0.5907, 0.6024, -0.5945, 0.6069, -0.5615, 0.6033, -0.6351, 0.6024, -0.5945, 0.6729, -0.5907, 0.6722, -0.6528, 0.6033, -0.6351, 0.6729, -0.5907, 0.9473, -0.2677, 0.9346, -0.3178, 0.9235, -0.2907, 0.8647, -0.335, 0.9235, -0.2907, 0.9346, -0.3178, 0.9346, -0.3178, 0.8824, -0.3644, 0.8647, -0.335, 0.8692, -0.395, 0.8647, -0.335, 0.8824, -0.3644, 0.8692, -0.395, 0.8507, -0.3961, 0.8647, -0.335, 0.8647, -0.335, 0.8507, -0.3961, 0.8298, -0.3579, 0.8298, -0.3579, 0.8507, -0.3961, 0.7769, -0.4152, 0.7827, -0.3759, 0.8298, -0.3579, 0.7769, -0.4152, 0.7769, -0.4152, 0.7498, -0.3752, 0.7827, -0.3759, 0.764, -0.3497, 0.7827, -0.3759, 0.7498, -0.3752, 0.8298, -0.3579, 0.7827, -0.3759, 0.764, -0.3497, 0.799, -0.2955, 0.8298, -0.3579, 0.764, -0.3497, 0.8298, -0.3579, 0.799, -0.2955, 0.8195, -0.2953, 0.8298, -0.3579, 0.8195, -0.2953, 0.8397, -0.3083, 0.8397, -0.3083, 0.8195, -0.2953, 0.8445, -0.2657, 0.8397, -0.3083, 0.8445, -0.2657, 0.891, -0.2581, 0.8445, -0.2657, 0.8016, -0.2578, 0.891, -0.2581, 0.8016, -0.2578, 0.8354, -0.2206, 0.891, -0.2581, 0.8354, -0.2206, 0.8016, -0.2578, 0.7908, -0.2083, 0.8354, -0.2206, 0.7908, -0.2083, 0.8163, -0.1581, 0.8163, -0.1581, 0.7908, -0.2083, 0.8155, -0.0394, 0.8163, -0.1581, 0.8155, -0.0394, 0.9226, -0.1517, 0.9226, -0.1517, 0.8155, -0.0394, 0.932, -0.0878, 0.9226, -0.1517, 0.932, -0.0878, 0.9527, -0.195, 0.9226, -0.1517, 0.9527, -0.195, 0.9473, -0.2677, 0.929, -0.2577, 0.9226, -0.1517, 0.9473, -0.2677, 0.929, -0.2577, 0.9473, -0.2677, 0.9235, -0.2907, 0.929, -0.2577, 0.9235, -0.2907, 0.9138, -0.2596, 0.9235, -0.2907, 0.8647, -0.335, 0.9138, -0.2596, 0.891, -0.2581, 0.9138, -0.2596, 0.8647, -0.335, 0.8397, -0.3083, 0.891, -0.2581, 0.8647, -0.335, 0.8298, -0.3579, 0.8397, -0.3083, 0.8647, -0.335, 0.8163, -0.1581, 0.9226, -0.1517, 0.8354, -0.2206, 0.891, -0.2581, 0.8354, -0.2206, 0.9226, -0.1517, 0.891, -0.2581, 0.9226, -0.1517, 0.9138, -0.2596, 0.9138, -0.2596, 0.9226, -0.1517, 0.929, -0.2577, 0.7689, -0.7872, 0.8478, -0.7851, 0.851, -0.7263, 0.769, -0.7385, 0.7689, -0.7872, 0.851, -0.7263, 0.769, -0.7385, 0.851, -0.7263, 0.7769, -0.6952, 0.851, -0.7263, 0.8273, -0.6475, 0.7769, -0.6952, 0.8273, -0.6475, 0.851, -0.7263, 0.8679, -0.6569, 0.8273, -0.6475, 0.8679, -0.6569, 0.8408, -0.6024, 0.8679, -0.6569, 0.8878, -0.5681, 0.8408, -0.6024, 0.8679, -0.6569, 0.9329, -0.6443, 0.8878, -0.5681, 0.9329, -0.6443, 0.9387, -0.5821, 0.8878, -0.5681, 0.9387, -0.5821, 0.942, -0.4806, 0.8878, -0.5681, 0.942, -0.4806, 0.8231, -0.5462, 0.8878, -0.5681, 0.8231, -0.5462, 0.942, -0.4806, 0.8011, -0.4719, 0.031, -0.3979, 0.0977, -0.3886, 0.0108, -0.2802, 0.0977, -0.3886, 0.1234, -0.2703, 0.0108, -0.2802, 0.0108, -0.2802, 0.1234, -0.2703, 0.0318, -0.1659, 0.0318, -0.1659, 0.1234, -0.2703, 0.0999, -0.1793, 0.0599, -0.1298, 0.0318, -0.1659, 0.0999, -0.1793, 0.1508, -0.2973, 0.1579, -0.1916, 0.1665, -0.3494, 0.1665, -0.3494, 0.1579, -0.1916, 0.2174, -0.2811, 0.1579, -0.1916, 0.1836, -0.1248, 0.2174, -0.2811, 0.1836, -0.1248, 0.2178, -0.1271, 0.2174, -0.2811, 0.2541, -0.2255, 0.2174, -0.2811, 0.2178, -0.1271, 0.2541, -0.2255, 0.2563, -0.3467, 0.2174, -0.2811, 0.0977, -0.3886, 0.031, -0.3979, 0.0108, -0.2802, 0.1234, -0.2703, 0.0977, -0.3886, 0.0108, -0.2802, 0.1234, -0.2703, 0.0108, -0.2802, 0.0318, -0.1659, 0.1234, -0.2703, 0.0318, -0.1659, 0.0999, -0.1793, 0.0318, -0.1659, 0.0599, -0.1298, 0.0999, -0.1793, 0.6996, -0.437, 0.7211, -0.3074, 0.6379, -0.4414, 0.7211, -0.3074, 0.6996, -0.437, 0.7389, -0.4016, 0.7343, -0.5073, 0.7389, -0.4016, 0.6996, -0.437, 0.6839, -0.5408, 0.7343, -0.5073, 0.6996, -0.437, 0.6839, -0.5408, 0.6996, -0.437, 0.6621, -0.4971, 0.6525, -0.531, 0.6839, -0.5408, 0.6621, -0.4971, 0.6525, -0.531, 0.6729, -0.5907, 0.6839, -0.5408, 0.6729, -0.5907, 0.6525, -0.531, 0.6069, -0.5615, 0.6024, -0.5945, 0.6729, -0.5907, 0.6069, -0.5615, 0.6024, -0.5945, 0.6033, -0.6351, 0.6729, -0.5907, 0.6033, -0.6351, 0.6722, -0.6528, 0.6729, -0.5907, 0.2563, -0.3467, 0.2541, -0.2255, 0.2174, -0.2811, 0.2174, -0.2811, 0.2541, -0.2255, 0.2178, -0.1271, 0.2178, -0.1271, 0.1836, -0.1248, 0.2174, -0.2811, 0.1836, -0.1248, 0.1579, -0.1916, 0.2174, -0.2811, 0.1579, -0.1916, 0.1665, -0.3494, 0.2174, -0.2811, 0.1579, -0.1916, 0.1508, -0.2973, 0.1665, -0.3494])
me_rat_reference.materials.append(mat_rat)
me_rat_reference.use_remesh_preserve_volume = False
me_rat_reference.use_remesh_preserve_attributes = False
me_rat_reference.use_mirror_vertex_groups = False
me_rat_reference.update()
me_rat_reference.normals_split_custom_set([tuple(v) for v in zip(*[iter([0.9076, 0.01571, 0.4196, 0.9207, 0.04198, -0.388, 0.9284, -0.06291, 0.3661, 0.9808, 0.08938, -0.1733, 0.1174, 0.5065, -0.8542, -0.3283, 0.8262, -0.4578, -0.3283, 0.8262, -0.4578, 0.8031, 0.5846, 0.1153, 0.9808, 0.08938, -0.1733, -0.3283, 0.8262, -0.4578, 0.9207, 0.04198, -0.388, 0.8031, 0.5846, 0.1153, 0.8031, 0.5846, 0.1153, 0.9207, 0.04198, -0.388, 0.8655, -0.1462, 0.4791, 0.9207, 0.04198, -0.388, 0.9076, 0.01571, 0.4196, 0.8655, -0.1462, 0.4791, 0.8655, -0.1462, 0.4791, 0.9076, 0.01571, 0.4196, 0.6228, -0.7678, 0.1506, 0.6968, -0.6726, -0.2492, 0.6228, -0.7678, 0.1506, 0.9076, 0.01571, 0.4196, 0.6968, -0.6726, -0.2492, -0.9088, 0.01082, -0.417, 0.6228, -0.7678, 0.1506, -0.156, -0.2268, -0.9614, -0.9088, 0.01082, -0.417, 0.6968, -0.6726, -0.2492, 0.9924, 0.1047, 0.06439, 0.9808, 0.08938, -0.1733, 0.777, -0.4253, 0.464, 0.9808, 0.08938, -0.1733, 0.8031, 0.5846, 0.1153, 0.777, -0.4253, 0.464, -0.9088, 0.01082, -0.417, -0.03328, -0.8142, 0.5796, 0.6228, -0.7678, 0.1506, -0.8903, -0.3619, 0.2765, -0.03328, -0.8142, 0.5796, -0.9088, 0.01082, -0.417, 0.777, -0.4253, 0.464, 0.8031, 0.5846, 0.1153, 0.8655, -0.1462, 0.4791, 0.6228, -0.7678, 0.1506, 0.777, -0.4253, 0.464, 0.8655, -0.1462, 0.4791, 0.777, -0.4253, 0.464, 0.6228, -0.7678, 0.1506, 0.9924, 0.1047, 0.06439, 0.6228, -0.7678, 0.1506, -0.03328, -0.8142, 0.5796, 0.9924, 0.1047, 0.06439, -0.03328, -0.8142, 0.5796, 0.2833, -0.3623, 0.888, 0.9924, 0.1047, 0.06439, -0.8903, -0.3619, 0.2765, 0.2833, -0.3623, 0.888, -0.03328, -0.8142, 0.5796, -0.868, -0.3645, 0.3372, 0.2833, -0.3623, 0.888, -0.8903, -0.3619, 0.2765, 0.2833, -0.3623, 0.888, -0.868, -0.3645, 0.3372, -0.5015, -0.3747, 0.7798, 0.3526, -0.5155, 0.7809, 0.2833, -0.3623, 0.888, -0.5015, -0.3747, 0.7798, 0.3526, -0.5155, 0.7809, -0.5015, -0.3747, 0.7798, -0.7774, -0.5706, -0.2646, -0.7774, -0.5706, -0.2646, 0.4729, -0.8264, -0.3057, 0.3526, -0.5155, 0.7809, 0.2833, -0.3623, 0.888, 0.3526, -0.5155, 0.7809, 0.4729, -0.8264, -0.3057, 0.9848, 0.1606, 0.06558, 0.2833, -0.3623, 0.888, 0.4729, -0.8264, -0.3057, 0.9848, 0.1606, 0.06558, 0.9924, 0.1047, 0.06439, 0.2833, -0.3623, 0.888, 0.9848, 0.1606, 0.06558, -0.3199, 0.4951, -0.8078, 0.9924, 0.1047, 0.06439, 0.9924, 0.1047, 0.06439, -0.3199, 0.4951, -0.8078, -0.6416, 0.3632, -0.6756, -0.6416, 0.3632, -0.6756, 0.1174, 0.5065, -0.8542, 0.9924, 0.1047, 0.06439, 0.9808, 0.08938, -0.1733, 0.9924, 0.1047, 0.06439, 0.1174, 0.5065, -0.8542, -0.01187, -0.1945, -0.9808, 0.4128, 0.6691, -0.618, 0.02779, 0.2201, -0.9751, -0.01187, -0.1945, -0.9808, -0.4991, -0.5385, -0.6789, 0.4128, 0.6691, -0.618, -0.003237, -0.07803, -0.9969, -0.01187, -0.1945, -0.9808, 0.5081, -0.5569, -0.657, 0.5081, -0.5569, -0.657, -0.01187, -0.1945, -0.9808, -0.4329, 0.6652, -0.6084, -0.4329, 0.6652, -0.6084, -0.01187, -0.1945, -0.9808, 0.02779, 0.2201, -0.9751, -0.4329, 0.6652, -0.6084, 0.02779, 0.2201, -0.9751, -0.00485, 0.2621, -0.965, 0.02779, 0.2201, -0.9751, 0.4128, 0.6691, -0.618, -0.00485, 0.2621, -0.965, -0.9089, 0.4168, -0.01714, -0.00485, 0.2621, -0.965, 0.4128, 0.6691, -0.618, -0.8094, 0.5666, 0.1544, -0.9089, 0.4168, -0.01714, 0.4128, 0.6691, -0.618, -0.007634, 0.7469, 0.6648, -0.9089, 0.4168, -0.01714, -0.8094, 0.5666, 0.1544, -0.6814, 0.5601, 0.4711, -0.007634, 0.7469, 0.6648, -0.8094, 0.5666, 0.1544, -0.6814, 0.5601, 0.4711, 0.01008, 0.5437, 0.8392, -0.007634, 0.7469, 0.6648, 0.01008, 0.5437, 0.8392, -0.6814, 0.5601, 0.4711, -0.7415, 0.1213, 0.6599, -0.7415, 0.1213, 0.6599, -0.001575, 0.192, 0.9814, 0.01008, 0.5437, 0.8392, -0.001575, 0.192, 0.9814, -0.7415, 0.1213, 0.6599, -0.6092, -0.2129, 0.7639, 0.0001381, -0.2235, 0.9747, -0.001575, 0.192, 0.9814, -0.6092, -0.2129, 0.7639, -0.002524, -0.3544, 0.9351, 0.0001381, -0.2235, 0.9747, -0.6092, -0.2129, 0.7639, 0.0001381, -0.2235, 0.9747, -0.002524, -0.3544, 0.9351, 0.6092, -0.2133, 0.7638, 0.6092, -0.2133, 0.7638, -0.002524, -0.3544, 0.9351, 0.6156, -0.3495, 0.7063, 0.953, -0.229, 0.1985, 0.6092, -0.2133, 0.7638, 0.6156, -0.3495, 0.7063, -0.001575, 0.192, 0.9814, 0.7371, 0.1213, 0.6648, 0.01008, 0.5437, 0.8392, 0.6801, 0.5574, 0.4762, 0.01008, 0.5437, 0.8392, 0.7371, 0.1213, 0.6648, 0.01008, 0.5437, 0.8392, 0.6801, 0.5574, 0.4762, -0.007634, 0.7469, 0.6648, -0.007634, 0.7469, 0.6648, 0.6801, 0.5574, 0.4762, 0.7896, 0.5786, 0.2042, 0.6801, 0.5574, 0.4762, 0.9661, -0.05916, 0.2512, 0.7896, 0.5786, 0.2042, 0.6801, 0.5574, 0.4762, 0.7371, 0.1213, 0.6648, 0.9661, -0.05916, 0.2512, 0.9661, -0.05916, 0.2512, 0.7371, 0.1213, 0.6648, 0.953, -0.229, 0.1985, 0.6092, -0.2133, 0.7638, 0.953, -0.229, 0.1985, 0.7371, 0.1213, 0.6648, 0.7371, 0.1213, 0.6648, -0.001575, 0.192, 0.9814, 0.6092, -0.2133, 0.7638, -0.001575, 0.192, 0.9814, 0.0001381, -0.2235, 0.9747, 0.6092, -0.2133, 0.7638, -0.5914, -0.5067, 0.6273, 0.001197, 0.09236, 0.9957, -0.5318, -0.447, 0.7193, 0.001197, 0.09236, 0.9957, 0.02442, 0.5596, 0.8284, -0.5318, -0.447, 0.7193, -0.009117, 0.2335, 0.9723, 0.02442, 0.5596, 0.8284, 0.001197, 0.09236, 0.9957, -0.009117, 0.2335, 0.9723, -0.6703, -0.04481, 0.7407, 0.02442, 0.5596, 0.8284, -0.009117, 0.2335, 0.9723, -0.002524, -0.3544, 0.9351, -0.6703, -0.04481, 0.7407, -0.002524, -0.3544, 0.9351, -0.6151, -0.3545, 0.7043, -0.6703, -0.04481, 0.7407, -0.002524, -0.3544, 0.9351, -0.6092, -0.2129, 0.7639, -0.6151, -0.3545, 0.7043, -0.6092, -0.2129, 0.7639, -0.9541, -0.2269, 0.1956, -0.6151, -0.3545, 0.7043, -0.9541, -0.2269, 0.1956, -0.6092, -0.2129, 0.7639, -0.7415, 0.1213, 0.6599, -0.7415, 0.1213, 0.6599, -0.9752, -0.05212, 0.2151, -0.9541, -0.2269, 0.1956, -0.7415, 0.1213, 0.6599, -0.6814, 0.5601, 0.4711, -0.9752, -0.05212, 0.2151, -0.9752, -0.05212, 0.2151, -0.6814, 0.5601, 0.4711, -0.8094, 0.5666, 0.1544, -0.6229, 0.7272, -0.2882, 0.02442, 0.5596, 0.8284, -0.6703, -0.04481, 0.7407, -0.02736, 0.5661, 0.8238, 0.001197, 0.09236, 0.9957, 0.5318, -0.447, 0.7193, -4.908e-05, -0.6723, 0.7403, 0.6061, -0.4807, 0.6337, 0.5913, -0.5067, 0.6274, -2.331e-07, -0.5445, 0.8388, -4.908e-05, -0.6723, 0.7403, 0.5913, -0.5067, 0.6274, -4.908e-05, -0.6723, 0.7403, -2.331e-07, -0.5445, 0.8388, -0.5914, -0.5067, 0.6273, -0.5914, -0.5067, 0.6273, -2.331e-07, -0.5445, 0.8388, 0.001197, 0.09236, 0.9957, -2.331e-07, -0.5445, 0.8388, 0.5913, -0.5067, 0.6274, 0.001197, 0.09236, 0.9957, 0.001197, 0.09236, 0.9957, 0.5913, -0.5067, 0.6274, 0.5318, -0.447, 0.7193, 0.5913, -0.5067, 0.6274, 0.6061, -0.4807, 0.6337, 0.5318, -0.447, 0.7193, -0.6229, 0.7272, -0.2882, -0.9897, -0.1396, 0.03096, -0.5326, 0.292, -0.7944, -0.7809, -0.3583, 0.5117, -0.819, -0.5412, -0.1907, -0.6062, -0.4807, 0.6336, -0.7809, -0.3583, 0.5117, -0.6062, -0.4807, 0.6336, -0.9429, -0.2134, 0.2558, -0.9429, -0.2134, 0.2558, -0.6062, -0.4807, 0.6336, -0.5318, -0.447, 0.7193, -0.9897, -0.1396, 0.03096, -0.9429, -0.2134, 0.2558, -0.5318, -0.447, 0.7193, -0.9429, -0.2134, 0.2558, -0.9897, -0.1396, 0.03096, -0.9908, -0.1355, 0.00619, -0.6229, 0.7272, -0.2882, -0.9908, -0.1355, 0.00619, -0.9897, -0.1396, 0.03096, -0.6229, 0.7272, -0.2882, -0.959, 0.1875, 0.2125, -0.9908, -0.1355, 0.00619, -0.6229, 0.7272, -0.2882, -0.6703, -0.04481, 0.7407, -0.959, 0.1875, 0.2125, -0.6703, -0.04481, 0.7407, -0.8427, -0.3076, 0.4418, -0.959, 0.1875, 0.2125, -0.8427, -0.3076, 0.4418, -0.6703, -0.04481, 0.7407, -0.6151, -0.3545, 0.7043, -0.6151, -0.3545, 0.7043, -0.9139, -0.252, 0.3182, -0.8427, -0.3076, 0.4418, -0.9139, -0.252, 0.3182, -0.6151, -0.3545, 0.7043, -0.9541, -0.2269, 0.1956, -0.9303, -0.08058, 0.3578, -0.9139, -0.252, 0.3182, -0.9541, -0.2269, 0.1956, -0.9303, -0.08058, 0.3578, -0.9541, -0.2269, 0.1956, -0.9196, 0.04821, -0.39, -0.9541, -0.2269, 0.1956, -0.9752, -0.05212, 0.2151, -0.9196, 0.04821, -0.39, -0.4991, -0.5385, -0.6789, -0.9196, 0.04821, -0.39, -0.9752, -0.05212, 0.2151, -0.9196, 0.04821, -0.39, -0.4991, -0.5385, -0.6789, -0.003237, -0.07803, -0.9969, -0.01187, -0.1945, -0.9808, -0.003237, -0.07803, -0.9969, -0.4991, -0.5385, -0.6789, -0.7777, -0.5702, 0.2648, -0.9908, -0.1355, 0.00619, -0.959, 0.1875, 0.2125, -0.959, 0.1875, 0.2125, -0.8427, -0.3076, 0.4418, -0.7777, -0.5702, 0.2648, -0.8427, -0.3076, 0.4418, -0.8315, -0.3479, 0.4331, -0.7777, -0.5702, 0.2648, -1.559e-05, -0.3305, -0.9438, 0.0003254, -0.1169, -0.9931, 0.6381, -0.1693, -0.7511, 0.0003254, -0.1169, -0.9931, -1.559e-05, -0.3305, -0.9438, -0.6381, -0.1692, -0.7511, 0.0003254, -0.1169, -0.9931, -0.6381, -0.1692, -0.7511, -0.8004, -0.1361, -0.5838, 0.0003254, -0.1169, -0.9931, -0.8004, -0.1361, -0.5838, -0.8034, -0.2099, -0.5573, -0.8004, -0.1361, -0.5838, -0.9908, -0.1355, 0.00619, -0.8034, -0.2099, -0.5573, -0.8034, -0.2099, -0.5573, -0.9908, -0.1355, 0.00619, -0.3936, -0.9099, 0.1309, -0.7777, -0.5702, 0.2648, -0.3936, -0.9099, 0.1309, -0.9908, -0.1355, 0.00619, -0.23, -0.9428, -0.2413, -0.3936, -0.9099, 0.1309, -0.7777, -0.5702, 0.2648, -0.23, -0.9428, -0.2413, -0.7777, -0.5702, 0.2648, -0.8315, -0.3479, 0.4331, -0.6513, -0.747, -0.1336, -0.23, -0.9428, -0.2413, -0.8315, -0.3479, 0.4331, -0.8315, -0.3479, 0.4331, -0.9158, -0.03107, 0.4004, -0.6513, -0.747, -0.1336, -0.8315, -0.3479, 0.4331, -0.9303, -0.08058, 0.3578, -0.9158, -0.03107, 0.4004, -0.8315, -0.3479, 0.4331, -0.8427, -0.3076, 0.4418, -0.9303, -0.08058, 0.3578, -0.9139, -0.252, 0.3182, -0.9303, -0.08058, 0.3578, -0.8427, -0.3076, 0.4418, 0.0003254, -0.1169, -0.9931, -0.8034, -0.2099, -0.5573, -0.01063, -0.316, -0.9487, -0.3936, -0.9099, 0.1309, -0.01063, -0.316, -0.9487, -0.8034, -0.2099, -0.5573, -0.01063, -0.316, -0.9487, -0.3936, -0.9099, 0.1309, -0.23, -0.9428, -0.2413, -0.01063, -0.316, -0.9487, -0.23, -0.9428, -0.2413, 0.1095, -0.3747, -0.9207, -0.6513, -0.747, -0.1336, 0.1095, -0.3747, -0.9207, -0.23, -0.9428, -0.2413, 0.6156, -0.3495, 0.7063, 0.9121, -0.25, 0.325, 0.953, -0.229, 0.1985, 0.9121, -0.25, 0.325, 0.9284, -0.06291, 0.3661, 0.953, -0.229, 0.1985, 0.9284, -0.06291, 0.3661, 0.9121, -0.25, 0.325, 0.8284, -0.297, 0.4749, 0.8284, -0.297, 0.4749, 0.8095, -0.4172, 0.4131, 0.9284, -0.06291, 0.3661, 0.8095, -0.4172, 0.4131, 0.8284, -0.297, 0.4749, 0.7342, -0.5889, 0.3378, 0.7342, -0.5889, 0.3378, 0.2698, -0.7988, -0.5377, 0.8095, -0.4172, 0.4131, 0.5423, -0.8145, -0.206, 0.2698, -0.7988, -0.5377, 0.7342, -0.5889, 0.3378, 0.5423, -0.8145, -0.206, -0.01063, -0.316, -0.9487, 0.2698, -0.7988, -0.5377, -0.01063, -0.316, -0.9487, 0.5423, -0.8145, -0.206, 0.8115, -0.2426, -0.5316, 0.8115, -0.2426, -0.5316, 0.0003254, -0.1169, -0.9931, -0.01063, -0.316, -0.9487, 0.8028, -0.1327, -0.5813, 0.0003254, -0.1169, -0.9931, 0.8115, -0.2426, -0.5316, 0.6381, -0.1693, -0.7511, 0.0003254, -0.1169, -0.9931, 0.8028, -0.1327, -0.5813, 0.8028, -0.1327, -0.5813, 0.8655, -0.4254, -0.2643, 0.6381, -0.1693, -0.7511, 0.6381, -0.1693, -0.7511, 0.8655, -0.4254, -0.2643, 0.6894, -0.7241, 0.02176, 0.6381, -0.1693, -0.7511, 0.6894, -0.7241, 0.02176, -1.559e-05, -0.3305, -0.9438, -1.559e-05, -0.3305, -0.9438, 0.6894, -0.7241, 0.02176, 5.613e-07, -0.9964, -0.08488, -0.6896, -0.7239, 0.0217, -1.559e-05, -0.3305, -0.9438, 5.613e-07, -0.9964, -0.08488, -0.6896, -0.7239, 0.0217, -0.6381, -0.1692, -0.7511, -1.559e-05, -0.3305, -0.9438, 0.9121, -0.25, 0.325, 0.6156, -0.3495, 0.7063, 0.8284, -0.297, 0.4749, 0.8284, -0.297, 0.4749, 0.9587, 0.1911, 0.2108, 0.7342, -0.5889, 0.3378, 0.8284, -0.297, 0.4749, 0.6515, -0.03268, 0.758, 0.9587, 0.1911, 0.2108, 0.6515, -0.03268, 0.758, 0.8284, -0.297, 0.4749, 0.6156, -0.3495, 0.7063, 0.6156, -0.3495, 0.7063, -0.002524, -0.3544, 0.9351, 0.6515, -0.03268, 0.758, -0.002524, -0.3544, 0.9351, -0.009117, 0.2335, 0.9723, 0.6515, -0.03268, 0.758, -1.012e-05, -0.4043, -0.9146, 0.8655, -0.4254, -0.2643, 0.819, -0.5412, -0.1907, -0.02736, 0.5661, 0.8238, -0.009117, 0.2335, 0.9723, 0.001197, 0.09236, 0.9957, 0.6515, -0.03268, 0.758, -0.009117, 0.2335, 0.9723, -0.02736, 0.5661, 0.8238, -0.02736, 0.5661, 0.8238, 0.5994, 0.7427, -0.2985, 0.6515, -0.03268, 0.758, 0.6515, -0.03268, 0.758, 0.5994, 0.7427, -0.2985, 0.9587, 0.1911, 0.2108, 0.9587, 0.1911, 0.2108, 0.5994, 0.7427, -0.2985, 0.9866, -0.1551, 0.04995, 0.9866, -0.1551, 0.04995, 0.7342, -0.5889, 0.3378, 0.9587, 0.1911, 0.2108, 0.5423, -0.8145, -0.206, 0.7342, -0.5889, 0.3378, 0.9866, -0.1551, 0.04995, 0.9866, -0.1551, 0.04995, 0.8115, -0.2426, -0.5316, 0.5423, -0.8145, -0.206, 0.9866, -0.1551, 0.04995, 0.8028, -0.1327, -0.5813, 0.8115, -0.2426, -0.5316, 0.9777, -0.1603, -0.1359, 0.8028, -0.1327, -0.5813, 0.9866, -0.1551, 0.04995, 0.8028, -0.1327, -0.5813, 0.9777, -0.1603, -0.1359, 0.8655, -0.4254, -0.2643, 0.8655, -0.4254, -0.2643, 0.9777, -0.1603, -0.1359, 0.7809, -0.3583, 0.5117, 0.8655, -0.4254, -0.2643, 0.7809, -0.3583, 0.5117, 0.819, -0.5412, -0.1907, 0.819, -0.5412, -0.1907, 0.7809, -0.3583, 0.5117, 0.6061, -0.4807, 0.6337, 0.6061, -0.4807, 0.6337, 0.7809, -0.3583, 0.5117, 0.9438, -0.2114, 0.2541, 0.6061, -0.4807, 0.6337, 0.9438, -0.2114, 0.2541, 0.5318, -0.447, 0.7193, 0.9438, -0.2114, 0.2541, 0.9901, -0.138, 0.02668, 0.5318, -0.447, 0.7193, 0.9901, -0.138, 0.02668, 0.9438, -0.2114, 0.2541, 0.9866, -0.1551, 0.04995, 0.9866, -0.1551, 0.04995, 0.5994, 0.7427, -0.2985, 0.9901, -0.138, 0.02668, 0.9901, -0.138, 0.02668, 0.5994, 0.7427, -0.2985, 0.5326, 0.292, -0.7944, 0.7809, -0.3583, 0.5117, 0.9777, -0.1603, -0.1359, 0.9438, -0.2114, 0.2541, 0.9777, -0.1603, -0.1359, 0.9866, -0.1551, 0.04995, 0.9438, -0.2114, 0.2541, -0.8656, -0.4254, -0.2643, -0.6381, -0.1692, -0.7511, -0.6896, -0.7239, 0.0217, -0.8656, -0.4254, -0.2643, -0.8004, -0.1361, -0.5838, -0.6381, -0.1692, -0.7511, -0.9771, -0.1643, -0.1349, -0.8004, -0.1361, -0.5838, -0.8656, -0.4254, -0.2643, -0.8004, -0.1361, -0.5838, -0.9771, -0.1643, -0.1349, -0.9908, -0.1355, 0.00619, -0.9908, -0.1355, 0.00619, -0.9771, -0.1643, -0.1349, -0.9429, -0.2134, 0.2558, -0.9771, -0.1643, -0.1349, -0.7809, -0.3583, 0.5117, -0.9429, -0.2134, 0.2558, -0.9771, -0.1643, -0.1349, -0.8656, -0.4254, -0.2643, -0.7809, -0.3583, 0.5117, -0.7809, -0.3583, 0.5117, -0.8656, -0.4254, -0.2643, -0.819, -0.5412, -0.1907, -0.8656, -0.4254, -0.2643, -1.012e-05, -0.4043, -0.9146, -0.819, -0.5412, -0.1907, -0.819, -0.5412, -0.1907, -1.012e-05, -0.4043, -0.9146, -1.092e-06, -0.9946, -0.1036, -1.012e-05, -0.4043, -0.9146, 0.819, -0.5412, -0.1907, -1.092e-06, -0.9946, -0.1036, -1.092e-06, -0.9946, -0.1036, 0.819, -0.5412, -0.1907, 0.7129, -0.4124, 0.5672, 0.7129, -0.4124, 0.5672, 0.819, -0.5412, -0.1907, 0.6061, -0.4807, 0.6337, 7.586e-08, -0.6823, 0.7311, 0.7129, -0.4124, 0.5672, 0.6061, -0.4807, 0.6337, -4.908e-05, -0.6723, 0.7403, 7.586e-08, -0.6823, 0.7311, 0.6061, -0.4807, 0.6337, 7.586e-08, -0.6823, 0.7311, -4.908e-05, -0.6723, 0.7403, -0.6062, -0.4807, 0.6336, -0.6062, -0.4807, 0.6336, -4.908e-05, -0.6723, 0.7403, -0.5914, -0.5067, 0.6273, -0.6062, -0.4807, 0.6336, -0.5914, -0.5067, 0.6273, -0.5318, -0.447, 0.7193, -0.819, -0.5412, -0.1907, -0.7129, -0.4123, 0.5672, -0.6062, -0.4807, 0.6336, -0.819, -0.5412, -0.1907, -1.092e-06, -0.9946, -0.1036, -0.7129, -0.4123, 0.5672, -1.092e-06, -0.9946, -0.1036, 7.586e-08, -0.6823, 0.7311, -0.7129, -0.4123, 0.5672, 7.586e-08, -0.6823, 0.7311, -1.092e-06, -0.9946, -0.1036, 0.7129, -0.4124, 0.5672, -0.7129, -0.4123, 0.5672, 7.586e-08, -0.6823, 0.7311, -0.6062, -0.4807, 0.6336, 0.9498, -0.02426, -0.3121, 0.1095, -0.3747, -0.9207, -0.6513, -0.747, -0.1336, -0.3908, -0.3437, 0.8539, -0.3996, -0.5109, 0.7611, 0.443, -0.3925, 0.806, 0.8095, -0.3176, 0.4938, -0.3908, -0.3437, 0.8539, 0.443, -0.3925, 0.806, -0.3908, -0.3437, 0.8539, 0.8095, -0.3176, 0.4938, 0.8476, -0.3893, 0.3605, -0.3908, -0.3437, 0.8539, 0.8476, -0.3893, 0.3605, -0.04354, -0.8228, 0.5667, -0.04354, -0.8228, 0.5667, 0.8476, -0.3893, 0.3605, 0.9498, -0.02426, -0.3121, -0.04354, -0.8228, 0.5667, 0.9498, -0.02426, -0.3121, -0.5512, -0.8271, 0.1097, 0.9498, -0.02426, -0.3121, -0.6513, -0.747, -0.1336, -0.5512, -0.8271, 0.1097, -0.5512, -0.8271, 0.1097, -0.6513, -0.747, -0.1336, -0.9158, -0.03107, 0.4004, -0.9158, -0.03107, 0.4004, -0.9077, -0.1677, 0.3846, -0.5512, -0.8271, 0.1097, -0.9158, -0.03107, 0.4004, -0.9196, 0.04821, -0.39, -0.9077, -0.1677, 0.3846, -0.9196, 0.04821, -0.39, -0.8288, 0.5553, 0.06911, -0.9077, -0.1677, 0.3846, -0.9196, 0.04821, -0.39, 0.3531, 0.8345, -0.423, -0.8288, 0.5553, 0.06911, -0.8288, 0.5553, 0.06911, 0.3531, 0.8345, -0.423, -0.9347, 0.1794, -0.3067, 0.04833, 0.5392, -0.8408, -0.9347, 0.1794, -0.3067, 0.3531, 0.8345, -0.423, -0.9811, 0.1919, -0.02652, -0.9347, 0.1794, -0.3067, 0.04833, 0.5392, -0.8408, 0.04833, 0.5392, -0.8408, 0.66, 0.3439, -0.6679, -0.9811, 0.1919, -0.02652, 0.482, 0.4829, -0.7311, -0.9811, 0.1919, -0.02652, 0.66, 0.3439, -0.6679, 0.482, 0.4829, -0.7311, -0.9698, 0.2365, -0.06007, -0.9811, 0.1919, -0.02652, -0.3908, -0.3437, 0.8539, -0.04354, -0.8228, 0.5667, -0.9811, 0.1919, -0.02652, -0.04354, -0.8228, 0.5667, -0.5512, -0.8271, 0.1097, -0.9811, 0.1919, -0.02652, -0.5512, -0.8271, 0.1097, -0.8595, -0.3914, 0.3288, -0.9811, 0.1919, -0.02652, -0.8595, -0.3914, 0.3288, -0.5512, -0.8271, 0.1097, -0.9077, -0.1677, 0.3846, -0.8288, 0.5553, 0.06911, -0.8595, -0.3914, 0.3288, -0.9077, -0.1677, 0.3846, -0.8288, 0.5553, 0.06911, -0.9347, 0.1794, -0.3067, -0.8595, -0.3914, 0.3288, -0.9347, 0.1794, -0.3067, -0.9811, 0.1919, -0.02652, -0.8595, -0.3914, 0.3288, -0.9196, 0.04821, -0.39, -0.9158, -0.03107, 0.4004, -0.9303, -0.08058, 0.3578, -0.9811, 0.1919, -0.02652, -0.9698, 0.2365, -0.06007, -0.3908, -0.3437, 0.8539, -0.3908, -0.3437, 0.8539, -0.9698, 0.2365, -0.06007, -0.4791, -0.8102, -0.3377, -0.3996, -0.5109, 0.7611, -0.3908, -0.3437, 0.8539, -0.4791, -0.8102, -0.3377, -0.4791, -0.8102, -0.3377, 0.7646, -0.5994, -0.2369, -0.3996, -0.5109, 0.7611, 0.443, -0.3925, 0.806, -0.3996, -0.5109, 0.7611, 0.7646, -0.5994, -0.2369, 7.95e-06, -0.9348, -0.3552, 0.8655, -0.4254, -0.2643, -1.012e-05, -0.4043, -0.9146, 0.8655, -0.4254, -0.2643, 7.95e-06, -0.9348, -0.3552, 0.6894, -0.7241, 0.02176, 5.613e-07, -0.9964, -0.08488, 0.6894, -0.7241, 0.02176, 7.95e-06, -0.9348, -0.3552, -0.6896, -0.7239, 0.0217, 5.613e-07, -0.9964, -0.08488, 7.95e-06, -0.9348, -0.3552, 7.95e-06, -0.9348, -0.3552, -0.8656, -0.4254, -0.2643, -0.6896, -0.7239, 0.0217, -0.8656, -0.4254, -0.2643, 7.95e-06, -0.9348, -0.3552, -1.012e-05, -0.4043, -0.9146, -0.4329, 0.6652, -0.6084, -0.3619, -0.7621, -0.5368, 0.5081, -0.5569, -0.657, -0.3619, -0.7621, -0.5368, -0.4329, 0.6652, -0.6084, -0.9688, -0.2358, 0.07599, -0.4329, 0.6652, -0.6084, -0.5701, 0.7878, -0.2332, -0.9688, -0.2358, 0.07599, -0.5701, 0.7878, -0.2332, -0.4792, 0.6415, -0.599, -0.9688, -0.2358, 0.07599, -0.4792, 0.6415, -0.599, -0.814, 0.4021, -0.4192, -0.9688, -0.2358, 0.07599, -0.9688, -0.2358, 0.07599, -0.814, 0.4021, -0.4192, -0.4239, -0.4961, 0.7577, -0.814, 0.4021, -0.4192, -0.7186, -0.393, 0.5737, -0.4239, -0.4961, 0.7577, -0.8287, 0.4662, -0.3096, -0.7186, -0.393, 0.5737, -0.814, 0.4021, -0.4192, -0.7186, -0.393, 0.5737, -0.8287, 0.4662, -0.3096, -0.3391, -0.5647, 0.7524, -0.8287, 0.4662, -0.3096, -0.616, -0.6619, -0.4271, -0.3391, -0.5647, 0.7524, 0.609, -0.6536, -0.4494, -0.616, -0.6619, -0.4271, -0.8287, 0.4662, -0.3096, 0.7505, 0.4091, -0.519, 0.609, -0.6536, -0.4494, -0.8287, 0.4662, -0.3096, -0.9196, 0.04821, -0.39, -0.003237, -0.07803, -0.9969, 0.1095, -0.3747, -0.9207, 0.03799, -0.18, -0.9829, 0.1095, -0.3747, -0.9207, -0.003237, -0.07803, -0.9969, 0.1095, -0.3747, -0.9207, 0.03799, -0.18, -0.9829, -0.01063, -0.316, -0.9487, 0.03799, -0.18, -0.9829, -0.156, -0.2268, -0.9614, -0.01063, -0.316, -0.9487, 0.2698, -0.7988, -0.5377, -0.01063, -0.316, -0.9487, -0.156, -0.2268, -0.9614, -0.156, -0.2268, -0.9614, 0.6968, -0.6726, -0.2492, 0.2698, -0.7988, -0.5377, 0.2698, -0.7988, -0.5377, 0.6968, -0.6726, -0.2492, 0.8095, -0.4172, 0.4131, 0.9076, 0.01571, 0.4196, 0.8095, -0.4172, 0.4131, 0.6968, -0.6726, -0.2492, 0.9284, -0.06291, 0.3661, 0.8095, -0.4172, 0.4131, 0.9076, 0.01571, 0.4196, 0.953, -0.229, 0.1985, 0.9284, -0.06291, 0.3661, 0.9207, 0.04198, -0.388, 0.9661, -0.05916, 0.2512, 0.953, -0.229, 0.1985, 0.9207, 0.04198, -0.388, 0.9207, 0.04198, -0.388, 0.5081, -0.5569, -0.657, 0.9661, -0.05916, 0.2512, 0.5081, -0.5569, -0.657, 0.9207, 0.04198, -0.388, -0.003237, -0.07803, -0.9969, -0.003237, -0.07803, -0.9969, 0.9207, 0.04198, -0.388, -0.156, -0.2268, -0.9614, -0.156, -0.2268, -0.9614, 0.03799, -0.18, -0.9829, -0.003237, -0.07803, -0.9969, -0.4792, 0.6415, -0.599, -0.5701, 0.7878, -0.2332, 0.4945, 0.4874, -0.7197, -0.3619, -0.7621, -0.5368, 0.9363, -0.2304, -0.265, 0.5081, -0.5569, -0.657, 0.5081, -0.5569, -0.657, 0.9363, -0.2304, -0.265, 0.7741, -0.6309, 0.05196, 0.5081, -0.5569, -0.657, 0.7741, -0.6309, 0.05196, 0.9661, -0.05916, 0.2512, 0.9661, -0.05916, 0.2512, 0.7741, -0.6309, 0.05196, 0.7742, 0.6206, 0.1241, 0.9661, -0.05916, 0.2512, 0.7742, 0.6206, 0.1241, 0.7896, 0.5786, 0.2042, 0.7896, 0.5786, 0.2042, 0.7742, 0.6206, 0.1241, -0.4329, 0.6652, -0.6084, -0.4329, 0.6652, -0.6084, 0.7742, 0.6206, 0.1241, -0.5701, 0.7878, -0.2332, 0.7742, 0.6206, 0.1241, 0.6243, 0.724, -0.2935, -0.5701, 0.7878, -0.2332, -0.5701, 0.7878, -0.2332, 0.6243, 0.724, -0.2935, 0.4945, 0.4874, -0.7197, 0.4945, 0.4874, -0.7197, 0.6243, 0.724, -0.2935, 0.9735, 0.06411, -0.2193, 0.7742, 0.6206, 0.1241, 0.9735, 0.06411, -0.2193, 0.6243, 0.724, -0.2935, 0.7742, 0.6206, 0.1241, 0.95, -0.2934, -0.1071, 0.9735, 0.06411, -0.2193, 0.9363, -0.2304, -0.265, 0.95, -0.2934, -0.1071, 0.7742, 0.6206, 0.1241, 0.7742, 0.6206, 0.1241, 0.7741, -0.6309, 0.05196, 0.9363, -0.2304, -0.265, 0.9735, 0.06411, -0.2193, 0.95, -0.2934, -0.1071, 0.8085, 0.3349, -0.4839, 0.95, -0.2934, -0.1071, 0.4773, -0.5128, 0.7136, 0.8085, 0.3349, -0.4839, 0.4773, -0.5128, 0.7136, 0.697, -0.2524, 0.6712, 0.8085, 0.3349, -0.4839, 0.8085, 0.3349, -0.4839, 0.4945, 0.4874, -0.7197, 0.9735, 0.06411, -0.2193, 0.4945, 0.4874, -0.7197, 0.8085, 0.3349, -0.4839, -0.4792, 0.6415, -0.599, -0.814, 0.4021, -0.4192, -0.4792, 0.6415, -0.599, 0.8085, 0.3349, -0.4839, 0.8085, 0.3349, -0.4839, -0.8287, 0.4662, -0.3096, -0.814, 0.4021, -0.4192, 0.7505, 0.4091, -0.519, -0.8287, 0.4662, -0.3096, 0.8085, 0.3349, -0.4839, 0.7505, 0.4091, -0.519, 0.8085, 0.3349, -0.4839, 0.697, -0.2524, 0.6712, 0.7505, 0.4091, -0.519, 0.697, -0.2524, 0.6712, 0.609, -0.6536, -0.4494, 0.697, -0.2524, 0.6712, 0.431, -0.5152, 0.7408, 0.609, -0.6536, -0.4494, -0.616, -0.6619, -0.4271, 0.609, -0.6536, -0.4494, 0.431, -0.5152, 0.7408, 0.431, -0.5152, 0.7408, -0.3391, -0.5647, 0.7524, -0.616, -0.6619, -0.4271, 0.431, -0.5152, 0.7408, 0.697, -0.2524, 0.6712, -0.3391, -0.5647, 0.7524, 0.697, -0.2524, 0.6712, -0.7186, -0.393, 0.5737, -0.3391, -0.5647, 0.7524, -0.7186, -0.393, 0.5737, 0.697, -0.2524, 0.6712, -0.4239, -0.4961, 0.7577, -0.4239, -0.4961, 0.7577, 0.697, -0.2524, 0.6712, 0.4773, -0.5128, 0.7136, -0.4239, -0.4961, 0.7577, 0.4773, -0.5128, 0.7136, -0.9688, -0.2358, 0.07599, -0.9688, -0.2358, 0.07599, 0.4773, -0.5128, 0.7136, 0.95, -0.2934, -0.1071, -0.3619, -0.7621, -0.5368, -0.9688, -0.2358, 0.07599, 0.95, -0.2934, -0.1071, 0.9363, -0.2304, -0.265, -0.3619, -0.7621, -0.5368, 0.95, -0.2934, -0.1071, -0.9966, 0.06761, 0.04627, 1.066e-05, 0.9967, 0.08151, -0.0001568, 0.1703, -0.9854, -0.9966, 0.06761, 0.04627, -0.0001568, 0.1703, -0.9854, -3.336e-06, 0.2141, -0.9768, -0.0001568, 0.1703, -0.9854, 0.9966, 0.06762, 0.04628, -3.336e-06, 0.2141, -0.9768, 1.066e-05, 0.9967, 0.08151, 0.9966, 0.06762, 0.04628, -0.0001568, 0.1703, -0.9854, 1.066e-05, 0.9967, 0.08151, -0.0001415, -0.03465, 0.9994, 0.9966, 0.06762, 0.04628, -0.0001415, -0.03465, 0.9994, 1.066e-05, 0.9967, 0.08151, -0.9966, 0.06761, 0.04627, -0.9943, 0.08617, -0.06247, -0.0001415, -0.03465, 0.9994, -0.9966, 0.06761, 0.04627, -0.9943, 0.08617, -0.06247, -0.9966, 0.06761, 0.04627, -3.336e-06, 0.2141, -0.9768, -0.9943, 0.08617, -0.06247, -3.336e-06, 0.2141, -0.9768, -5.46e-05, 0.08149, -0.9967, -3.336e-06, 0.2141, -0.9768, 0.9943, 0.08617, -0.06247, -5.46e-05, 0.08149, -0.9967, 0.9872, 0.07229, -0.1419, -5.46e-05, 0.08149, -0.9967, 0.9943, 0.08617, -0.06247, -5.732e-06, -0.08342, 0.9965, 0.9872, 0.07229, -0.1419, 0.9943, 0.08617, -0.06247, -6.387e-05, -0.01179, 0.9999, 0.9872, 0.07229, -0.1419, -5.732e-06, -0.08342, 0.9965, -0.9872, 0.07227, -0.1419, -6.387e-05, -0.01179, 0.9999, -5.732e-06, -0.08342, 0.9965, -5.293e-05, 0.1705, 0.9854, -6.387e-05, -0.01179, 0.9999, -0.9872, 0.07227, -0.1419, -0.9872, 0.07227, -0.1419, -0.9886, 0.07798, -0.1288, -5.293e-05, 0.1705, 0.9854, -3.964e-05, 0.4022, 0.9156, -5.293e-05, 0.1705, 0.9854, -0.9886, 0.07798, -0.1288, -0.9886, 0.07798, -0.1288, -0.9089, 0.4168, -0.01714, -3.964e-05, 0.4022, 0.9156, -0.007634, 0.7469, 0.6648, -3.964e-05, 0.4022, 0.9156, -0.9089, 0.4168, -0.01714, -3.964e-05, 0.4022, 0.9156, -0.007634, 0.7469, 0.6648, 0.8981, 0.4397, -0.009691, 0.8981, 0.4397, -0.009691, -0.007634, 0.7469, 0.6648, 0.7896, 0.5786, 0.2042, 0.8981, 0.4397, -0.009691, 0.7896, 0.5786, 0.2042, -0.4329, 0.6652, -0.6084, -0.00485, 0.2621, -0.965, 0.8981, 0.4397, -0.009691, -0.4329, 0.6652, -0.6084, -4.314e-05, -0.05347, -0.9986, 0.8981, 0.4397, -0.009691, -0.00485, 0.2621, -0.965, -0.9089, 0.4168, -0.01714, -4.314e-05, -0.05347, -0.9986, -0.00485, 0.2621, -0.965, -0.9089, 0.4168, -0.01714, -0.9886, 0.07798, -0.1288, -4.314e-05, -0.05347, -0.9986, -0.9872, 0.07227, -0.1419, -4.314e-05, -0.05347, -0.9986, -0.9886, 0.07798, -0.1288, -5.46e-05, 0.08149, -0.9967, -4.314e-05, -0.05347, -0.9986, -0.9872, 0.07227, -0.1419, -5.46e-05, 0.08149, -0.9967, -0.9872, 0.07227, -0.1419, -0.9943, 0.08617, -0.06247, -0.9872, 0.07227, -0.1419, -5.732e-06, -0.08342, 0.9965, -0.9943, 0.08617, -0.06247, -0.9943, 0.08617, -0.06247, -5.732e-06, -0.08342, 0.9965, -0.0001415, -0.03465, 0.9994, -5.732e-06, -0.08342, 0.9965, 0.9943, 0.08617, -0.06247, -0.0001415, -0.03465, 0.9994, -0.0001415, -0.03465, 0.9994, 0.9943, 0.08617, -0.06247, 0.9966, 0.06762, 0.04628, 0.9966, 0.06762, 0.04628, 0.9943, 0.08617, -0.06247, -3.336e-06, 0.2141, -0.9768, -6.387e-05, -0.01179, 0.9999, -5.293e-05, 0.1705, 0.9854, 0.9872, 0.07229, -0.1419, 0.9886, 0.07798, -0.1288, 0.9872, 0.07229, -0.1419, -5.293e-05, 0.1705, 0.9854, -5.293e-05, 0.1705, 0.9854, -3.964e-05, 0.4022, 0.9156, 0.9886, 0.07798, -0.1288, 0.8981, 0.4397, -0.009691, 0.9886, 0.07798, -0.1288, -3.964e-05, 0.4022, 0.9156, 0.9886, 0.07798, -0.1288, 0.8981, 0.4397, -0.009691, -4.314e-05, -0.05347, -0.9986, -4.314e-05, -0.05347, -0.9986, 0.9872, 0.07229, -0.1419, 0.9886, 0.07798, -0.1288, -4.314e-05, -0.05347, -0.9986, -5.46e-05, 0.08149, -0.9967, 0.9872, 0.07229, -0.1419, 0.9207, 0.04198, -0.388, -0.9088, 0.01082, -0.417, -0.156, -0.2268, -0.9614, -0.9088, 0.01082, -0.417, 0.9207, 0.04198, -0.388, -0.3283, 0.8262, -0.4578, -0.3283, 0.8262, -0.4578, 0.1174, 0.5065, -0.8542, -0.9088, 0.01082, -0.417, 0.1174, 0.5065, -0.8542, -0.6416, 0.3632, -0.6756, -0.9088, 0.01082, -0.417, -0.9088, 0.01082, -0.417, -0.6416, 0.3632, -0.6756, -0.8903, -0.3619, 0.2765, -0.6416, 0.3632, -0.6756, -0.868, -0.3645, 0.3372, -0.8903, -0.3619, 0.2765, -0.3199, 0.4951, -0.8078, -0.868, -0.3645, 0.3372, -0.6416, 0.3632, -0.6756, -0.868, -0.3645, 0.3372, -0.3199, 0.4951, -0.8078, -0.5015, -0.3747, 0.7798, -0.3199, 0.4951, -0.8078, -0.7774, -0.5706, -0.2646, -0.5015, -0.3747, 0.7798, 0.4729, -0.8264, -0.3057, -0.7774, -0.5706, -0.2646, -0.3199, 0.4951, -0.8078, 0.9848, 0.1606, 0.06558, 0.4729, -0.8264, -0.3057, -0.3199, 0.4951, -0.8078, 0.5604, 0.7981, -0.2215, 0.4802, 0.637, -0.603, -0.4948, 0.5011, -0.71, -0.8127, 0.3362, -0.4758, -0.4948, 0.5011, -0.71, 0.4802, 0.637, -0.603, 0.4802, 0.637, -0.603, 0.829, 0.3759, -0.4141, -0.8127, 0.3362, -0.4758, 0.7704, 0.3971, -0.4988, -0.8127, 0.3362, -0.4758, 0.829, 0.3759, -0.4141, 0.7704, 0.3971, -0.4988, -0.7757, 0.416, -0.4745, -0.8127, 0.3362, -0.4758, -0.8127, 0.3362, -0.4758, -0.7757, 0.416, -0.4745, -0.7004, -0.2504, 0.6684, -0.7004, -0.2504, 0.6684, -0.7757, 0.416, -0.4745, -0.6139, -0.6689, -0.4192, -0.4313, -0.5151, 0.7407, -0.7004, -0.2504, 0.6684, -0.6139, -0.6689, -0.4192, -0.6139, -0.6689, -0.4192, 0.6135, -0.6894, -0.3851, -0.4313, -0.5151, 0.7407, 0.3547, -0.5587, 0.7497, -0.4313, -0.5151, 0.7407, 0.6135, -0.6894, -0.3851, -0.7004, -0.2504, 0.6684, -0.4313, -0.5151, 0.7407, 0.3547, -0.5587, 0.7497, 0.7003, -0.3707, 0.6101, -0.7004, -0.2504, 0.6684, 0.3547, -0.5587, 0.7497, -0.7004, -0.2504, 0.6684, 0.7003, -0.3707, 0.6101, 0.4259, -0.5019, 0.7528, -0.7004, -0.2504, 0.6684, 0.4259, -0.5019, 0.7528, -0.4804, -0.5154, 0.7097, -0.4804, -0.5154, 0.7097, 0.4259, -0.5019, 0.7528, 0.9697, -0.2269, 0.09074, -0.4804, -0.5154, 0.7097, 0.9697, -0.2269, 0.09074, -0.9383, -0.3206, -0.1295, 0.9697, -0.2269, 0.09074, 0.3748, -0.7641, -0.525, -0.9383, -0.3206, -0.1295, 0.3748, -0.7641, -0.525, -0.9114, -0.2402, -0.334, -0.9383, -0.3206, -0.1295, -0.9114, -0.2402, -0.334, 0.3748, -0.7641, -0.525, -0.4991, -0.5385, -0.6789, -0.9114, -0.2402, -0.334, -0.4991, -0.5385, -0.6789, -0.7683, -0.6401, 0.00346, -0.7683, -0.6401, 0.00346, -0.4991, -0.5385, -0.6789, -0.9752, -0.05212, 0.2151, -0.7683, -0.6401, 0.00346, -0.9752, -0.05212, 0.2151, -0.8027, 0.5916, 0.07511, -0.8027, 0.5916, 0.07511, -0.9752, -0.05212, 0.2151, -0.8094, 0.5666, 0.1544, -0.8027, 0.5916, 0.07511, -0.8094, 0.5666, 0.1544, 0.4128, 0.6691, -0.618, -0.8027, 0.5916, 0.07511, 0.4128, 0.6691, -0.618, 0.5604, 0.7981, -0.2215, -0.6272, 0.7219, -0.2925, -0.8027, 0.5916, 0.07511, 0.5604, 0.7981, -0.2215, -0.6272, 0.7219, -0.2925, 0.5604, 0.7981, -0.2215, -0.4948, 0.5011, -0.71, -0.6272, 0.7219, -0.2925, -0.4948, 0.5011, -0.71, -0.9675, 0.04952, -0.2479, -0.4948, 0.5011, -0.71, -0.8127, 0.3362, -0.4758, -0.9675, 0.04952, -0.2479, -0.9383, -0.3206, -0.1295, -0.9675, 0.04952, -0.2479, -0.8127, 0.3362, -0.4758, -0.4804, -0.5154, 0.7097, -0.9383, -0.3206, -0.1295, -0.8127, 0.3362, -0.4758, -0.7004, -0.2504, 0.6684, -0.4804, -0.5154, 0.7097, -0.8127, 0.3362, -0.4758, -0.7683, -0.6401, 0.00346, -0.8027, 0.5916, 0.07511, -0.9114, -0.2402, -0.334, -0.9383, -0.3206, -0.1295, -0.9114, -0.2402, -0.334, -0.8027, 0.5916, 0.07511, -0.9383, -0.3206, -0.1295, -0.8027, 0.5916, 0.07511, -0.9675, 0.04952, -0.2479, -0.9675, 0.04952, -0.2479, -0.8027, 0.5916, 0.07511, -0.6272, 0.7219, -0.2925, -0.6139, -0.6689, -0.4192, -0.7757, 0.416, -0.4745, 0.7704, 0.3971, -0.4988, 0.6135, -0.6894, -0.3851, -0.6139, -0.6689, -0.4192, 0.7704, 0.3971, -0.4988, 0.6135, -0.6894, -0.3851, 0.7704, 0.3971, -0.4988, 0.3547, -0.5587, 0.7497, 0.7704, 0.3971, -0.4988, 0.7003, -0.3707, 0.6101, 0.3547, -0.5587, 0.7497, 0.7003, -0.3707, 0.6101, 0.7704, 0.3971, -0.4988, 0.829, 0.3759, -0.4141, 0.7003, -0.3707, 0.6101, 0.829, 0.3759, -0.4141, 0.4259, -0.5019, 0.7528, 0.829, 0.3759, -0.4141, 0.9697, -0.2269, 0.09074, 0.4259, -0.5019, 0.7528, 0.829, 0.3759, -0.4141, 0.4802, 0.637, -0.603, 0.9697, -0.2269, 0.09074, 0.4802, 0.637, -0.603, 0.5604, 0.7981, -0.2215, 0.9697, -0.2269, 0.09074, 0.5604, 0.7981, -0.2215, 0.4128, 0.6691, -0.618, 0.9697, -0.2269, 0.09074, 0.4128, 0.6691, -0.618, 0.3748, -0.7641, -0.525, 0.9697, -0.2269, 0.09074, 0.3748, -0.7641, -0.525, 0.4128, 0.6691, -0.618, -0.4991, -0.5385, -0.6789, 0.5318, -0.447, 0.7193, 0.9901, -0.138, 0.02668, 0.09082, -0.4843, 0.8702, 0.9901, -0.138, 0.02668, 0.5326, 0.292, -0.7944, 0.09082, -0.4843, 0.8702, 0.09082, -0.4843, 0.8702, 0.5326, 0.292, -0.7944, 0.5569, -0.1376, 0.8191, 0.5569, -0.1376, 0.8191, 0.5326, 0.292, -0.7944, 0.7307, 0.5371, -0.4214, 0.5156, 0.7762, 0.3627, 0.5569, -0.1376, 0.8191, 0.7307, 0.5371, -0.4214, -0.5326, 0.292, -0.7944, -0.7308, 0.537, -0.4213, -0.6229, 0.7272, -0.2882, -0.6229, 0.7272, -0.2882, -0.7308, 0.537, -0.4213, 0.02442, 0.5596, 0.8284, -0.7308, 0.537, -0.4213, -0.5155, 0.7763, 0.3628, 0.02442, 0.5596, 0.8284, -0.5155, 0.7763, 0.3628, -0.5568, -0.1375, 0.8191, 0.02442, 0.5596, 0.8284, -0.09092, -0.4843, 0.8702, 0.02442, 0.5596, 0.8284, -0.5568, -0.1375, 0.8191, -0.09092, -0.4843, 0.8702, -0.5318, -0.447, 0.7193, 0.02442, 0.5596, 0.8284, -0.9897, -0.1396, 0.03096, -0.5318, -0.447, 0.7193, -0.09092, -0.4843, 0.8702, -0.5326, 0.292, -0.7944, -0.9897, -0.1396, 0.03096, -0.09092, -0.4843, 0.8702, -0.5326, 0.292, -0.7944, -0.09092, -0.4843, 0.8702, -0.5568, -0.1375, 0.8191, -0.5326, 0.292, -0.7944, -0.5568, -0.1375, 0.8191, -0.7308, 0.537, -0.4213, -0.5568, -0.1375, 0.8191, -0.5155, 0.7763, 0.3628, -0.7308, 0.537, -0.4213, 0.9498, -0.02426, -0.3121, -0.9196, 0.04821, -0.39, 0.1095, -0.3747, -0.9207, -0.9196, 0.04821, -0.39, 0.9498, -0.02426, -0.3121, 0.3531, 0.8345, -0.423, 0.04833, 0.5392, -0.8408, 0.3531, 0.8345, -0.423, 0.9498, -0.02426, -0.3121, 0.66, 0.3439, -0.6679, 0.04833, 0.5392, -0.8408, 0.9498, -0.02426, -0.3121, 0.66, 0.3439, -0.6679, 0.9498, -0.02426, -0.3121, 0.8476, -0.3893, 0.3605, 0.8095, -0.3176, 0.4938, 0.66, 0.3439, -0.6679, 0.8476, -0.3893, 0.3605, 0.8095, -0.3176, 0.4938, 0.482, 0.4829, -0.7311, 0.66, 0.3439, -0.6679, 0.482, 0.4829, -0.7311, 0.8095, -0.3176, 0.4938, 0.443, -0.3925, 0.806, 0.7646, -0.5994, -0.2369, 0.482, 0.4829, -0.7311, 0.443, -0.3925, 0.806, 0.7646, -0.5994, -0.2369, -0.4791, -0.8102, -0.3377, 0.482, 0.4829, -0.7311, -0.4791, -0.8102, -0.3377, -0.9698, 0.2365, -0.06007, 0.482, 0.4829, -0.7311, 0.5318, -0.447, 0.7193, 0.09082, -0.4843, 0.8702, -0.02736, 0.5661, 0.8238, -0.02736, 0.5661, 0.8238, 0.09082, -0.4843, 0.8702, 0.5569, -0.1376, 0.8191, 0.5569, -0.1376, 0.8191, 0.5156, 0.7762, 0.3627, -0.02736, 0.5661, 0.8238, 0.5156, 0.7762, 0.3627, 0.7307, 0.5371, -0.4214, -0.02736, 0.5661, 0.8238, 0.7307, 0.5371, -0.4214, 0.5994, 0.7427, -0.2985, -0.02736, 0.5661, 0.8238, 0.7307, 0.5371, -0.4214, 0.5326, 0.292, -0.7944, 0.5994, 0.7427, -0.2985])] * 3)])
me_cube = bpy.data.meshes.new('Cube')
me_cube.from_pydata([(1.0, 1.0, -1.0), (1.0, -1.0, -1.0), (-1.0, -1.0, -1.0), (-1.0, 1.0, -1.0), (1.0, 1.0, 1.0), (1.0, -1.0, 1.0), (-1.0, -1.0, 1.0), (-1.0, 1.0, 1.0)], [], [(0, 1, 2, 3), (4, 7, 6, 5), (0, 4, 5, 1), (1, 5, 6, 2), (2, 6, 7, 3), (4, 0, 3, 7)])
me_cube.materials.append(mat_material)
me_cube.use_remesh_preserve_volume = False
me_cube.use_remesh_preserve_attributes = False
me_cube.use_mirror_vertex_groups = False
me_cube.update()
arm_rat_reference_skeleton = bpy.data.armatures.new('rat_reference_skeleton')  # bones are not reproduced

# ---- objects
ob_rat_reference_skeleton = bpy.data.objects.new('rat_reference_skeleton', arm_rat_reference_skeleton)
ob_rat_reference = bpy.data.objects.new('rat_reference', me_rat_reference)
ob_cube = bpy.data.objects.new('Cube', me_cube)
ob_lamp = bpy.data.objects.new('Lamp', light_lamp)
ob_camera = bpy.data.objects.new('Camera', cam_camera)

# ---- transforms, parenting, visibility, modifiers, constraints
ob_rat_reference_skeleton.location = (0.0, 0.0, 0.0)
ob_rat_reference_skeleton.show_in_front = True
ob_rat_reference_skeleton.lineart.crease_threshold = 0.0
ob_rat_reference.parent = ob_rat_reference_skeleton
ob_rat_reference.location = (0.0, 0.0, 0.0)
ob_rat_reference.lineart.crease_threshold = 0.0
_vg = ob_rat_reference.vertex_groups.new(name='Bip01')
_vg = ob_rat_reference.vertex_groups.new(name='Bip01-Pelvis')
for _i, _w in zip([34, 38, 39, 46, 48, 149, 156, 158, 203, 205], [0.502, 0.949, 1.0, 0.925, 1.0, 0.165, 0.188, 1.0, 0.125, 0.502]): _vg.add([_i], _w, 'REPLACE')
_vg = ob_rat_reference.vertex_groups.new(name='Bip01-Spine')
_vg.add([36, 37, 47], 1.0, 'REPLACE')
_vg = ob_rat_reference.vertex_groups.new(name='Bip01-Spine1')
for _i, _w in zip([1, 25, 28, 29, 30, 38, 40, 41, 43, 45, 46, 49, 57, 58, 77, 142, 156, 157, 202, 203, 204], [0.514, 1.0, 0.506, 0.675, 0.506, 0.051, 1.0, 1.0, 1.0, 0.612, 0.075, 0.553, 0.725, 0.616, 0.561, 0.3293, 0.267, 0.514, 0.318, 0.227, 0.537]): _vg.add([_i], _w, 'REPLACE')
_vg = ob_rat_reference.vertex_groups.new(name='Bip01-Spine2')
for _i, _w in zip([0, 1, 2, 7, 8, 10, 11, 12, 13, 14, 15, 17, 24, 29, 42, 44, 45, 54, 55, 56, 57, 73, 74, 75, 76, 77, 89, 91, 92, 93, 104, 105, 121, 125, 126, 127, 128, 129, 130, 131, 135, 138, 154], [0.439, 0.486, 0.498, 0.361, 0.345, 0.345, 1.0, 0.106, 0.141, 0.224, 0.353, 0.11, 0.278, 0.325, 0.447, 0.498, 0.388, 0.337, 0.502, 0.51, 0.275, 0.075, 0.329, 0.502, 0.533, 0.439, 0.498, 0.569, 0.502, 0.392, 0.114, 0.427, 0.294, 0.059, 0.271, 0.133, 0.255, 0.275, 0.502, 0.502, 0.192, 0.086, 1.0]): _vg.add([_i], _w, 'REPLACE')
_vg = ob_rat_reference.vertex_groups.new(name='Bip01-Neck')
for _i, _w in zip([0, 2, 42, 44, 54, 55, 56, 72, 73, 74, 75, 76, 78, 79, 86, 92, 93, 94, 95, 97, 104, 105, 109], [0.098, 0.502, 0.553, 0.502, 0.663, 0.498, 0.49, 0.659, 0.925, 0.349, 0.498, 0.467, 1.0, 1.0, 0.764, 0.498, 0.608, 0.29, 0.922, 0.275, 0.886, 0.573, 0.518]): _vg.add([_i], _w, 'REPLACE')
_vg = ob_rat_reference.vertex_groups.new(name='Bip01-Head')
for _i, _w in zip([50, 51, 52, 53, 59, 60, 61, 62, 63, 64, 65, 66, 67, 68, 69, 70, 71, 72, 80, 81, 82, 83, 84, 85, 86, 90, 95, 97, 98, 99, 100, 101, 102, 103, 106, 107, 108, 109, 110, 111, 112, 113, 114, 115, 116, 117, 118, 119, 120, 141, 208, 209, 210, 211, 212, 213, 214, 215], [1.0, 1.0, 1.0, 1.0, 1.0, 1.0, 1.0, 1.0, 1.0, 1.0, 1.0, 1.0, 1.0, 1.0, 1.0, 1.0, 1.0, 0.341, 1.0, 1.0, 1.0, 1.0, 1.0, 1.0, 0.173, 1.0, 0.078, 0.725, 1.0, 1.0, 1.0, 1.0, 1.0, 1.0, 1.0, 1.0, 1.0, 0.482, 1.0, 1.0, 1.0, 1.0, 1.0, 1.0, 1.0, 1.0, 1.0, 1.0, 1.0, 1.0, 1.0, 1.0, 1.0, 1.0, 1.0, 1.0, 1.0, 1.0]): _vg.add([_i], _w, 'REPLACE')
_vg = ob_rat_reference.vertex_groups.new(name='Bip01-L-Clavicle')
for _i, _w in zip([5, 6, 94], [0.502, 0.502, 0.541]): _vg.add([_i], _w, 'REPLACE')
_vg = ob_rat_reference.vertex_groups.new(name='Bip01-L-UpperArm')
for _i, _w in zip([0, 3, 4, 5, 6, 7, 8, 9, 10, 13, 14, 94, 96], [0.463, 0.498, 0.498, 0.498, 0.498, 0.639, 0.424, 1.0, 0.31, 0.557, 0.094, 0.169, 1.0]): _vg.add([_i], _w, 'REPLACE')
_vg = ob_rat_reference.vertex_groups.new(name='Bip01-L-Forearm')
for _i, _w in zip([3, 4, 8, 10, 12, 13, 14, 15, 16, 17, 22, 23, 24], [0.502, 0.502, 0.231, 0.345, 0.894, 0.302, 0.682, 0.647, 0.525, 0.4, 1.0, 1.0, 0.722]): _vg.add([_i], _w, 'REPLACE')
_vg = ob_rat_reference.vertex_groups.new(name='Bip01-L-Hand')
for _i, _w in zip([16, 17, 18, 19, 20, 21], [0.475, 0.49, 1.0, 1.0, 1.0, 1.0]): _vg.add([_i], _w, 'REPLACE')
_vg = ob_rat_reference.vertex_groups.new(name='Bip01-R-Clavicle')
for _i, _w in zip([74], [0.322]): _vg.add([_i], _w, 'REPLACE')
_vg = ob_rat_reference.vertex_groups.new(name='Bip01-R-UpperArm')
for _i, _w in zip([86, 87, 88, 89, 91, 121, 127, 128, 129, 130, 131, 132, 133, 138], [0.063, 1.0, 1.0, 0.502, 0.431, 0.349, 0.078, 0.439, 0.725, 0.498, 0.498, 0.498, 0.502, 0.502]): _vg.add([_i], _w, 'REPLACE')
_vg = ob_rat_reference.vertex_groups.new(name='Bip01-R-Forearm')
for _i, _w in zip([121, 122, 125, 126, 127, 128, 132, 133, 134, 135, 136, 137, 138], [0.357, 0.537, 0.412, 0.729, 0.789, 0.306, 0.502, 0.498, 1.0, 0.808, 1.0, 1.0, 0.412]): _vg.add([_i], _w, 'REPLACE')
_vg = ob_rat_reference.vertex_groups.new(name='Bip01-R-Hand')
for _i, _w in zip([122, 123, 124, 125, 139, 140], [0.463, 1.0, 1.0, 0.529, 1.0, 1.0]): _vg.add([_i], _w, 'REPLACE')
_vg = ob_rat_reference.vertex_groups.new(name='Bip01-L-Thigh')
for _i, _w in zip([30, 49, 142, 156, 157], [0.494, 0.447, 0.3373, 0.545, 0.486]): _vg.add([_i], _w, 'REPLACE')
_vg = ob_rat_reference.vertex_groups.new(name='Bip01-L-Calf')
for _i, _w in zip([143, 155, 159, 160, 161], [0.408, 0.325, 0.243, 0.463, 0.498]): _vg.add([_i], _w, 'REPLACE')
_vg = ob_rat_reference.vertex_groups.new(name='Bip01-L-Foot')
for _i, _w in zip([31, 142, 143, 144, 145, 146, 147, 148, 149, 150, 151, 152, 153, 155, 159, 160, 161, 162, 163, 164, 165], [1.0, 0.3333, 0.592, 1.0, 1.0, 1.0, 1.0, 1.0, 0.835, 1.0, 1.0, 1.0, 1.0, 0.675, 0.757, 0.537, 0.502, 1.0, 1.0, 1.0, 1.0]): _vg.add([_i], _w, 'REPLACE')
_vg = ob_rat_reference.vertex_groups.new(name='Bip01-R-Thigh')
for _i, _w in zip([28, 34, 58, 202, 203, 204, 205], [0.494, 0.498, 0.384, 0.341, 0.648, 0.463, 0.498]): _vg.add([_i], _w, 'REPLACE')
_vg = ob_rat_reference.vertex_groups.new(name='Bip01-R-Calf')
for _i, _w in zip([187, 200, 201, 206, 207], [0.239, 0.459, 0.498, 0.157, 0.4]): _vg.add([_i], _w, 'REPLACE')
_vg = ob_rat_reference.vertex_groups.new(name='Bip01-R-Foot')
for _i, _w in zip([26, 185, 186, 187, 188, 189, 190, 191, 192, 193, 194, 195, 196, 197, 198, 199, 200, 201, 202, 206, 207], [1.0, 1.0, 1.0, 0.761, 1.0, 1.0, 1.0, 1.0, 1.0, 1.0, 1.0, 1.0, 1.0, 1.0, 1.0, 1.0, 0.541, 0.502, 0.341, 0.843, 0.6]): _vg.add([_i], _w, 'REPLACE')
_vg = ob_rat_reference.vertex_groups.new(name='Bip01-tail')
_vg.add([27, 32, 33, 35, 181, 182], 1.0, 'REPLACE')
_vg = ob_rat_reference.vertex_groups.new(name='Bip01-tail1')
_vg.add([179, 180, 183, 184], 1.0, 'REPLACE')
_vg = ob_rat_reference.vertex_groups.new(name='Bip01-tail2')
_vg.add([173, 175, 177, 178], 1.0, 'REPLACE')
_vg = ob_rat_reference.vertex_groups.new(name='Bip01-tail3')
_vg.add([169, 172, 174, 176], 1.0, 'REPLACE')
_vg = ob_rat_reference.vertex_groups.new(name='Bip01-tail4')
_vg.add([166, 167, 168, 170, 171], 1.0, 'REPLACE')
_m = ob_rat_reference.modifiers.new('Armature', 'ARMATURE')
_m.object = ob_rat_reference_skeleton
ob_cube.location = (0.0, 0.0, 0.0)
ob_cube.lock_rotations_4d = False
ob_cube.empty_display_type = 'ARROWS'
ob_cube.lineart.crease_threshold = 0.0
ob_lamp.location = (4.076, 1.005, 5.904)
ob_lamp.rotation_euler = (0.6503, 0.05522, 1.866)
ob_lamp.lock_rotations_4d = False
ob_lamp.empty_display_type = 'ARROWS'
ob_lamp.color = (0.0, 0.0, 0.0, 0.0)
ob_lamp.lineart.crease_threshold = 0.0
ob_camera.location = (7.481, -6.508, 5.344)
ob_camera.rotation_euler = (1.109, 0.0, 0.8149)
ob_camera.lock_rotations_4d = False
ob_camera.empty_display_type = 'ARROWS'
ob_camera.color = (0.0, 0.0, 0.0, 0.0)
ob_camera.display_type = 'WIRE'
ob_camera.lineart.crease_threshold = 0.0

# ---- collection membership
col_collection_1.objects.link(ob_rat_reference_skeleton)
col_collection_1.objects.link(ob_rat_reference)
col_collection_1.objects.link(ob_cube)
col_collection_1.objects.link(ob_lamp)
col_collection_1.objects.link(ob_camera)

# ---- scene / render settings (as saved in the file)
scene.camera = ob_camera
scene.frame_start = 0; scene.frame_end = 5; scene.frame_set(2)
scene.render.engine = 'BLENDER_EEVEE_NEXT'
scene.render.resolution_percentage = 50
scene.render.dither_intensity = 0.0
scene.cycles.use_denoising = False
scene.cycles.samples = 128
scene.cycles.sampling_pattern = 'TABULATED_SOBOL'
scene.cycles.use_adaptive_sampling = False
scene.cycles.use_light_tree = False
scene.cycles.blur_glossy = 0.0
scene.cycles.sample_clamp_indirect = 0.0
scene.view_settings.view_transform = 'Standard'
bpy.context.view_layer.update()

